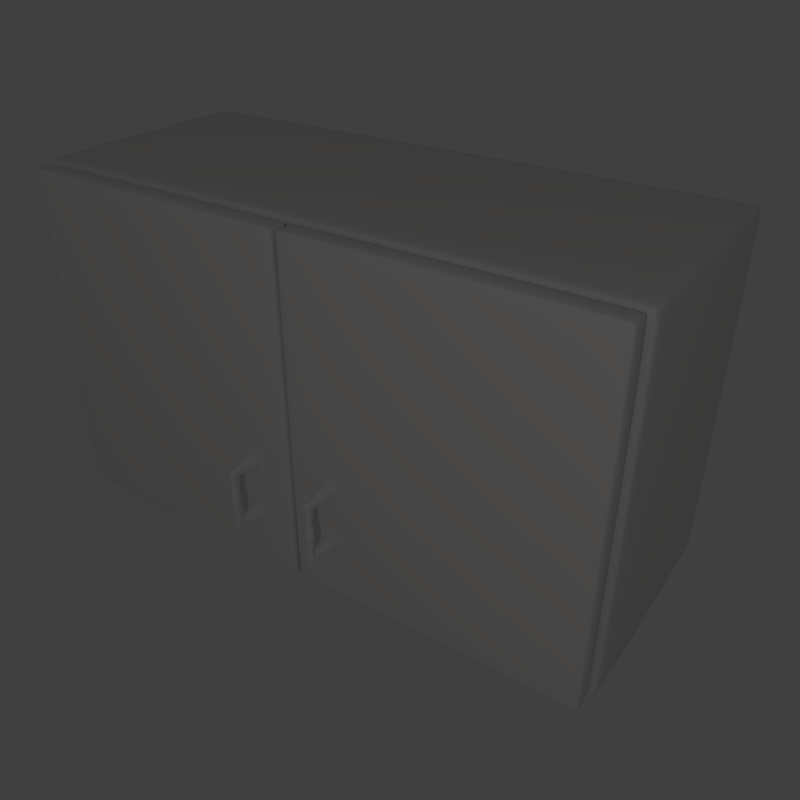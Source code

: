 # Source: Kitchen_1_Upper_Wardrobe.blend  (saved by Blender 2.68.0; exported with 4.5.12 LTS)
import bpy
from mathutils import Matrix  # noqa: F401  (used for matrix-valued properties, if any)

bpy.ops.wm.read_factory_settings(use_empty=True)
scene = bpy.context.scene
scene.name = 'Scene'

# ---- collections
col_collection_1 = bpy.data.collections.new('Collection 1'); scene.collection.children.link(col_collection_1)

# ---- materials (node trees are filled in below, after node groups)
mat_woodmat = bpy.data.materials.new('WoodMat')
mat_woodmat.alpha_threshold = 0.0
mat_woodmat.use_transparent_shadow = False
mat_woodmat.diffuse_color = (0.8, 0.7766, 0.7663, 1.0)
mat_woodmat.roughness = 0.5
mat_woodmat.specular_intensity = 1.0
mat_woodmat.line_color = (0.0, 0.0, 0.0, 1.0)
mat_handlemat = bpy.data.materials.new('HandleMat')
mat_handlemat.alpha_threshold = 0.0
mat_handlemat.use_transparent_shadow = False
mat_handlemat.roughness = 0.5
mat_handlemat.specular_intensity = 1.0
mat_handlemat.line_color = (0.0, 0.0, 0.0, 1.0)

# ---- material node trees

# ---- world
world_world = bpy.data.worlds.new('World'); scene.world = world_world
world_world.color = (0.05088, 0.05088, 0.05088)
world_world.use_sun_shadow = False
world_world.sun_shadow_jitter_overblur = 0.0
world_world.cycles.sampling_method = 'MANUAL'
world_world.cycles.sample_map_resolution = 256

# ---- cameras
cam_camera = bpy.data.cameras.new('Camera')
cam_camera.clip_end = 100.0
cam_camera.lens = 35.0
cam_camera.sensor_width = 32.0
cam_camera.sensor_height = 18.0
cam_camera.ortho_scale = 7.314
cam_camera.dof.focus_distance = 0.0
cam_camera.dof.aperture_fstop = 128.0

# ---- lights
light_lamp = bpy.data.lights.new('Lamp', 'POINT')
light_lamp.transmission_factor = 0.0
light_lamp.cutoff_distance = 30.0
light_lamp.energy = 100.0
light_lamp.shadow_buffer_clip_start = 1.001
light_lamp.shadow_soft_size = 0.1
light_lamp.shadow_maximum_resolution = 0.006
light_lamp.use_absolute_resolution = True
light_lamp.cycles.use_multiple_importance_sampling = False

# ---- meshes
me_cube = bpy.data.meshes.new('Cube')
me_cube.from_pydata([(2.45, 1.029, -2.379), (2.5, 0.9786, -2.379), (2.45, 0.9786, -2.429), (2.485, 1.014, -2.379), (2.485, 0.9786, -2.414), (2.45, 1.014, -2.414), (2.482, 1.011, -2.411), (2.45, -0.9214, -2.429), (2.5, -0.9214, -2.379), (2.45, -0.9714, -2.323), (2.36, -0.9714, -2.379), (2.485, -0.9214, -2.414), (2.485, -0.9568, -2.351), (2.405, -0.9714, -2.351), (2.405, -0.9568, -2.414), (2.459, -0.9583, -2.394), (2.5, 0.9786, 0.5214), (2.45, 1.029, 0.5214), (2.45, 0.9786, 0.5714), (2.485, 1.014, 0.5214), (2.45, 1.014, 0.5568), (2.485, 0.9786, 0.5568), (2.482, 1.011, 0.5539), (2.36, -0.9714, 0.5214), (2.45, -0.9714, 0.466), (2.5, -0.9214, 0.5214), (2.45, -0.9214, 0.5714), (2.405, -0.9714, 0.4937), (2.485, -0.9568, 0.4937), (2.485, -0.9214, 0.5568), (2.405, -0.9568, 0.5568), (2.459, -0.9583, 0.5372), (-2.5, 0.9786, -2.379), (-2.45, 1.029, -2.379), (-2.45, 0.9786, -2.429), (-2.485, 1.014, -2.379), (-2.45, 1.014, -2.414), (-2.485, 0.9786, -2.414), (-2.482, 1.011, -2.411), (-2.45, -0.9214, -2.429), (-2.36, -0.9714, -2.379), (-2.45, -0.9714, -2.323), (-2.5, -0.9214, -2.379), (-2.405, -0.9568, -2.414), (-2.405, -0.9714, -2.351), (-2.485, -0.9568, -2.351), (-2.485, -0.9214, -2.414), (-2.459, -0.9583, -2.394), (-2.5, 0.9786, 0.5214), (-2.45, 0.9786, 0.5714), (-2.45, 1.029, 0.5214), (-2.485, 0.9786, 0.5568), (-2.45, 1.014, 0.5568), (-2.485, 1.014, 0.5214), (-2.482, 1.011, 0.5539), (-2.36, -0.9714, 0.5214), (-2.45, -0.9214, 0.5714), (-2.5, -0.9214, 0.5214), (-2.45, -0.9714, 0.466), (-2.405, -0.9568, 0.5568), (-2.485, -0.9214, 0.5568), (-2.485, -0.9568, 0.4937), (-2.405, -0.9714, 0.4937), (-2.459, -0.9583, 0.5372), (2.355, -0.9214, -2.26), (2.305, -0.9214, -2.31), (2.338, -0.9714, -2.36), (2.405, -0.9714, -2.287), (2.341, -0.9214, -2.296), (2.321, -0.9568, -2.325), (2.371, -0.9714, -2.324), (2.37, -0.9568, -2.274), (2.353, -0.9583, -2.307), (2.305, -0.9214, 0.4533), (2.355, -0.9214, 0.4033), (2.405, -0.9714, 0.4296), (2.338, -0.9714, 0.5033), (2.341, -0.9214, 0.4386), (2.37, -0.9568, 0.4164), (2.371, -0.9714, 0.4664), (2.321, -0.9568, 0.4679), (2.353, -0.9583, 0.4498), (-2.355, -0.9214, 0.4033), (-2.305, -0.9214, 0.4533), (-2.338, -0.9714, 0.5033), (-2.405, -0.9714, 0.4296), (-2.341, -0.9214, 0.4386), (-2.321, -0.9568, 0.4679), (-2.371, -0.9714, 0.4664), (-2.37, -0.9568, 0.4164), (-2.353, -0.9583, 0.4498), (-2.305, -0.9214, -2.31), (-2.355, -0.9214, -2.26), (-2.405, -0.9714, -2.287), (-2.338, -0.9714, -2.36), (-2.341, -0.9214, -2.296), (-2.37, -0.9568, -2.274), (-2.371, -0.9714, -2.324), (-2.321, -0.9568, -2.325), (-2.353, -0.9583, -2.307), (2.355, 0.8786, -2.26), (2.305, 0.9286, -2.26), (2.305, 0.8786, -2.31), (2.341, 0.9139, -2.26), (2.305, 0.9139, -2.296), (2.341, 0.8786, -2.296), (2.338, 0.9111, -2.293), (2.305, 0.9286, 0.4033), (2.355, 0.8786, 0.4033), (2.305, 0.8786, 0.4533), (2.341, 0.9139, 0.4033), (2.341, 0.8786, 0.4386), (2.305, 0.9139, 0.4386), (2.338, 0.9111, 0.4358), (-2.355, 0.8786, 0.4033), (-2.305, 0.9286, 0.4033), (-2.305, 0.8786, 0.4533), (-2.341, 0.9139, 0.4033), (-2.305, 0.9139, 0.4386), (-2.341, 0.8786, 0.4386), (-2.338, 0.9111, 0.4358), (-2.305, 0.9286, -2.26), (-2.355, 0.8786, -2.26), (-2.305, 0.8786, -2.31), (-2.341, 0.9139, -2.26), (-2.341, 0.8786, -2.296), (-2.305, 0.9139, -2.296), (-2.338, 0.9111, -2.293), (2.5, 0.9786, -1.065), (2.45, 1.029, -1.065), (2.45, 1.029, -0.965), (2.5, 0.9786, -0.965), (2.485, 1.014, -1.065), (2.45, 1.029, -1.015), (2.485, 1.014, -0.965), (2.5, 0.9786, -1.015), (2.487, 1.015, -1.015), (2.45, 1.029, -0.8921), (2.45, 1.029, -0.7921), (2.5, 0.9786, -0.7921), (2.5, 0.9786, -0.8921), (2.45, 1.029, -0.8421), (2.485, 1.014, -0.7921), (2.5, 0.9786, -0.8421), (2.485, 1.014, -0.8921), (2.487, 1.015, -0.8421), (2.45, -0.9714, -0.965), (2.45, -0.9714, -1.065), (2.5, -0.9214, -1.065), (2.5, -0.9214, -0.965), (2.45, -0.9714, -1.015), (2.485, -0.9568, -1.065), (2.5, -0.9214, -1.015), (2.485, -0.9568, -0.965), (2.487, -0.9583, -1.015), (2.5, -0.9214, -0.7921), (2.45, -0.9714, -0.7921), (2.45, -0.9714, -0.8921), (2.5, -0.9214, -0.8921), (2.485, -0.9568, -0.7921), (2.45, -0.9714, -0.8421), (2.485, -0.9568, -0.8921), (2.5, -0.9214, -0.8421), (2.487, -0.9583, -0.8421), (-2.45, -0.9714, -0.7921), (-2.5, -0.9214, -0.7921), (-2.5, -0.9214, -0.8921), (-2.45, -0.9714, -0.8921), (-2.485, -0.9568, -0.7921), (-2.5, -0.9214, -0.8421), (-2.485, -0.9568, -0.8921), (-2.45, -0.9714, -0.8421), (-2.487, -0.9583, -0.8421), (-2.5, -0.9214, -0.965), (-2.5, -0.9214, -1.065), (-2.45, -0.9714, -1.065), (-2.45, -0.9714, -0.965), (-2.5, -0.9214, -1.015), (-2.485, -0.9568, -1.065), (-2.45, -0.9714, -1.015), (-2.485, -0.9568, -0.965), (-2.487, -0.9583, -1.015), (-2.45, 1.029, -1.065), (-2.5, 0.9786, -1.065), (-2.5, 0.9786, -0.965), (-2.45, 1.029, -0.965), (-2.485, 1.014, -1.065), (-2.5, 0.9786, -1.015), (-2.485, 1.014, -0.965), (-2.45, 1.029, -1.015), (-2.487, 1.015, -1.015), (-2.5, 0.9786, -0.8921), (-2.5, 0.9786, -0.7921), (-2.45, 1.029, -0.7921), (-2.45, 1.029, -0.8921), (-2.5, 0.9786, -0.8421), (-2.485, 1.014, -0.7921), (-2.45, 1.029, -0.8421), (-2.485, 1.014, -0.8921), (-2.487, 1.015, -0.8421), (2.305, -0.9214, -1.015), (2.355, -0.9214, -1.065), (2.405, -0.9714, -1.065), (2.405, -0.9714, -0.965), (2.305, -0.9714, -0.965), (2.341, -0.9215, -1.029), (2.37, -0.9568, -1.065), (2.405, -0.9714, -1.015), (2.355, -0.9714, -0.965), (2.305, -0.9568, -1.0), (2.355, -0.9609, -1.015), (2.405, -0.9714, -0.7921), (2.355, -0.9214, -0.7925), (2.305, -0.9214, -0.8425), (2.305, -0.9714, -0.8921), (2.405, -0.9714, -0.8921), (2.37, -0.9568, -0.7923), (2.341, -0.9215, -0.8278), (2.305, -0.9568, -0.8569), (2.355, -0.9714, -0.8921), (2.405, -0.9714, -0.8421), (2.355, -0.9609, -0.8422), (-2.355, -0.9214, -0.7925), (-2.405, -0.9714, -0.7921), (-2.405, -0.9714, -0.8921), (-2.305, -0.9714, -0.8921), (-2.305, -0.9214, -0.8425), (-2.37, -0.9568, -0.7923), (-2.405, -0.9714, -0.8421), (-2.355, -0.9714, -0.8921), (-2.305, -0.9568, -0.8569), (-2.341, -0.9215, -0.8278), (-2.355, -0.9609, -0.8422), (-2.405, -0.9714, -0.965), (-2.405, -0.9714, -1.065), (-2.355, -0.9214, -1.065), (-2.305, -0.9214, -1.015), (-2.305, -0.9714, -0.965), (-2.405, -0.9714, -1.015), (-2.37, -0.9568, -1.065), (-2.341, -0.9215, -1.029), (-2.305, -0.9568, -1.0), (-2.355, -0.9714, -0.965), (-2.355, -0.9609, -1.015), (2.305, 0.9286, -1.051), (2.355, 0.8786, -1.051), (2.305, 0.8786, -1.001), (2.341, 0.9139, -1.051), (2.341, 0.8785, -1.016), (2.305, 0.9139, -1.015), (2.338, 0.911, -1.018), (2.305, 0.8786, -0.8561), (2.355, 0.8786, -0.8061), (2.305, 0.9286, -0.8065), (2.341, 0.8785, -0.8415), (2.341, 0.9139, -0.8063), (2.305, 0.9139, -0.8418), (2.338, 0.911, -0.8388), (-2.305, 0.9286, -0.8065), (-2.355, 0.8786, -0.8061), (-2.305, 0.8786, -0.8561), (-2.341, 0.9139, -0.8063), (-2.341, 0.8785, -0.8415), (-2.305, 0.9139, -0.8418), (-2.338, 0.911, -0.8388), (-2.305, 0.8786, -1.001), (-2.355, 0.8786, -1.051), (-2.305, 0.9286, -1.051), (-2.341, 0.8785, -1.016), (-2.341, 0.9139, -1.051), (-2.305, 0.9139, -1.015), (-2.338, 0.911, -1.018)], [], [(18, 49, 56, 26), (131, 140, 158, 149), (129, 0, 33, 182), (1, 128, 148, 8), (101, 244, 267, 121), (17, 138, 193, 50), (24, 75, 211, 156), (91, 65, 102, 123), (147, 202, 67, 9), (212, 74, 108, 252), (164, 223, 85, 58), (82, 222, 259, 114), (55, 84, 76, 23), (64, 201, 245, 100), (10, 66, 94, 40), (137, 130, 185, 194), (253, 107, 115, 258), (236, 265, 246, 200), (139, 16, 25, 155), (157, 215, 203, 146), (235, 92, 122, 266), (260, 226, 213, 251), (42, 174, 183, 32), (176, 233, 224, 167), (165, 57, 48, 192), (173, 166, 191, 184), (41, 93, 234, 175), (214, 225, 237, 204), (73, 83, 116, 109), (0, 3, 6, 5), (1, 4, 6, 3), (2, 5, 6, 4), (7, 11, 15, 14), (8, 12, 15, 11), (9, 13, 15, 12), (10, 14, 15, 13), (16, 19, 22, 21), (17, 20, 22, 19), (18, 21, 22, 20), (23, 27, 31, 30), (24, 28, 31, 27), (25, 29, 31, 28), (26, 30, 31, 29), (32, 35, 38, 37), (33, 36, 38, 35), (34, 37, 38, 36), (39, 43, 47, 46), (40, 44, 47, 43), (41, 45, 47, 44), (42, 46, 47, 45), (48, 51, 54, 53), (49, 52, 54, 51), (50, 53, 54, 52), (55, 59, 63, 62), (56, 60, 63, 59), (57, 61, 63, 60), (58, 62, 63, 61), (64, 68, 72, 71), (65, 69, 72, 68), (66, 70, 72, 69), (67, 71, 72, 70), (73, 77, 81, 80), (74, 78, 81, 77), (75, 79, 81, 78), (76, 80, 81, 79), (82, 86, 90, 89), (83, 87, 90, 86), (84, 88, 90, 87), (85, 89, 90, 88), (91, 95, 99, 98), (92, 96, 99, 95), (93, 97, 99, 96), (94, 98, 99, 97), (100, 103, 106, 105), (101, 104, 106, 103), (102, 105, 106, 104), (107, 110, 113, 112), (108, 111, 113, 110), (109, 112, 113, 111), (114, 117, 120, 119), (115, 118, 120, 117), (116, 119, 120, 118), (121, 124, 127, 126), (122, 125, 127, 124), (123, 126, 127, 125), (128, 132, 136, 135), (129, 133, 136, 132), (130, 134, 136, 133), (131, 135, 136, 134), (137, 141, 145, 144), (138, 142, 145, 141), (139, 143, 145, 142), (140, 144, 145, 143), (146, 150, 154, 153), (147, 151, 154, 150), (148, 152, 154, 151), (149, 153, 154, 152), (155, 159, 163, 162), (156, 160, 163, 159), (157, 161, 163, 160), (158, 162, 163, 161), (164, 168, 172, 171), (165, 169, 172, 168), (166, 170, 172, 169), (167, 171, 172, 170), (173, 177, 181, 180), (174, 178, 181, 177), (175, 179, 181, 178), (176, 180, 181, 179), (182, 186, 190, 189), (183, 187, 190, 186), (184, 188, 190, 187), (185, 189, 190, 188), (191, 195, 199, 198), (192, 196, 199, 195), (193, 197, 199, 196), (194, 198, 199, 197), (200, 205, 210, 209), (201, 206, 210, 205), (202, 207, 210, 206), (203, 208, 210, 207), (204, 209, 210, 208), (211, 216, 221, 220), (212, 217, 221, 216), (213, 218, 221, 217), (214, 219, 221, 218), (215, 220, 221, 219), (222, 227, 232, 231), (223, 228, 232, 227), (224, 229, 232, 228), (225, 230, 232, 229), (226, 231, 232, 230), (233, 238, 243, 242), (234, 239, 243, 238), (235, 240, 243, 239), (236, 241, 243, 240), (237, 242, 243, 241), (244, 247, 250, 249), (245, 248, 250, 247), (246, 249, 250, 248), (251, 254, 257, 256), (252, 255, 257, 254), (253, 256, 257, 255), (258, 261, 264, 263), (259, 262, 264, 261), (260, 263, 264, 262), (265, 268, 271, 270), (266, 269, 271, 268), (267, 270, 271, 269), (1, 8, 11, 4), (4, 11, 7, 2), (138, 17, 19, 142), (142, 19, 16, 139), (155, 25, 28, 159), (159, 28, 24, 156), (18, 26, 29, 21), (21, 29, 25, 16), (33, 0, 5, 36), (36, 5, 2, 34), (39, 7, 14, 43), (43, 14, 10, 40), (49, 18, 20, 52), (52, 20, 17, 50), (55, 23, 30, 59), (59, 30, 26, 56), (42, 32, 37, 46), (46, 37, 34, 39), (174, 42, 45, 178), (178, 45, 41, 175), (192, 48, 53, 196), (196, 53, 50, 193), (211, 75, 78, 216), (216, 78, 74, 212), (76, 84, 87, 80), (80, 87, 83, 73), (234, 93, 96, 239), (239, 96, 92, 235), (94, 66, 69, 98), (98, 69, 65, 91), (23, 76, 79, 27), (27, 79, 75, 24), (66, 10, 13, 70), (70, 13, 9, 67), (58, 85, 88, 62), (62, 88, 84, 55), (40, 94, 97, 44), (44, 97, 93, 41), (252, 108, 110, 255), (255, 110, 107, 253), (109, 116, 118, 112), (112, 118, 115, 107), (266, 122, 124, 269), (269, 124, 121, 267), (123, 102, 104, 126), (126, 104, 101, 121), (91, 123, 125, 95), (95, 125, 122, 92), (116, 83, 86, 119), (119, 86, 82, 114), (108, 74, 77, 111), (111, 77, 73, 109), (48, 57, 60, 51), (51, 60, 56, 49), (102, 65, 68, 105), (105, 68, 64, 100), (128, 1, 3, 132), (132, 3, 0, 129), (140, 131, 134, 144), (144, 134, 130, 137), (147, 9, 12, 151), (151, 12, 8, 148), (157, 146, 153, 161), (161, 153, 149, 158), (164, 58, 61, 168), (168, 61, 57, 165), (176, 167, 170, 180), (180, 170, 166, 173), (182, 33, 35, 186), (186, 35, 32, 183), (194, 185, 188, 198), (198, 188, 184, 191), (201, 64, 71, 206), (206, 71, 67, 202), (214, 204, 208, 219), (219, 208, 203, 215), (222, 82, 89, 227), (227, 89, 85, 223), (237, 225, 229, 242), (242, 229, 224, 233), (244, 101, 103, 247), (247, 103, 100, 245), (236, 200, 209, 241), (241, 209, 204, 237), (258, 115, 117, 261), (261, 117, 114, 259), (225, 214, 218, 230), (230, 218, 213, 226), (131, 149, 152, 135), (135, 152, 148, 128), (139, 155, 162, 143), (143, 162, 158, 140), (246, 265, 270, 249), (249, 270, 267, 244), (253, 258, 263, 256), (256, 263, 260, 251), (137, 194, 197, 141), (141, 197, 193, 138), (129, 182, 189, 133), (133, 189, 185, 130), (226, 260, 262, 231), (231, 262, 259, 222), (235, 266, 268, 240), (240, 268, 265, 236), (215, 157, 160, 220), (220, 160, 156, 211), (202, 147, 150, 207), (207, 150, 146, 203), (233, 176, 179, 238), (238, 179, 175, 234), (223, 164, 171, 228), (228, 171, 167, 224), (173, 184, 187, 177), (177, 187, 183, 174), (165, 192, 195, 169), (169, 195, 191, 166), (200, 246, 248, 205), (205, 248, 245, 201), (212, 252, 254, 217), (217, 254, 251, 213), (2, 7, 39, 34)])
me_cube.polygons.foreach_set('use_smooth', [True] * 270)
_uv = me_cube.uv_layers.new(name='UVMap')
_uv.uv.foreach_set('vector', [0.3935, 0.7094, 0.1318, 0.7094, 0.1318, 0.6079, 0.3935, 0.6079, 0.3989, 0.7941, 0.3989, 0.7902, 0.5004, 0.7902, 0.5004, 0.7941, 0.3935, 0.7994, 0.3935, 0.8696, 0.1318, 0.8696, 0.1318, 0.7994, 0.3989, 0.8696, 0.3989, 0.7994, 0.5004, 0.7994, 0.5004, 0.8696, 0.365, 0.1188, 0.365, 0.1834, 0.1188, 0.1834, 0.1188, 0.1188, 0.3935, 0.7147, 0.3935, 0.7849, 0.1318, 0.7849, 0.1318, 0.7147, 0.5057, 0.7177, 0.5081, 0.7196, 0.5081, 0.7849, 0.5057, 0.7849, 0.1188, 0.01728, 0.365, 0.01728, 0.365, 0.1134, 0.1188, 0.1134, 0.5057, 0.7994, 0.5081, 0.7994, 0.5081, 0.8647, 0.5057, 0.8666, 0.4665, 0.4017, 0.4665, 0.4655, 0.3704, 0.4655, 0.3704, 0.4009, 0.01967, 0.7849, 0.01728, 0.7849, 0.01728, 0.7196, 0.01967, 0.7177, 0.01728, 0.4655, 0.01728, 0.4017, 0.1134, 0.4009, 0.1134, 0.4655, 0.1366, 0.6025, 0.1378, 0.6016, 0.3875, 0.6016, 0.3887, 0.6025, 0.4665, 0.1188, 0.4665, 0.1826, 0.3704, 0.1834, 0.3704, 0.1188, 0.3887, 0.9817, 0.3875, 0.9827, 0.1378, 0.9827, 0.1366, 0.9817, 0.3935, 0.7902, 0.3935, 0.7941, 0.1318, 0.7941, 0.1318, 0.7902, 0.365, 0.4009, 0.365, 0.4655, 0.1188, 0.4655, 0.1188, 0.4009, 0.1188, 0.2849, 0.1188, 0.1887, 0.365, 0.1887, 0.365, 0.2849, 0.3989, 0.7849, 0.3989, 0.7147, 0.5004, 0.7147, 0.5004, 0.7849, 0.5057, 0.7902, 0.5081, 0.7902, 0.5081, 0.7941, 0.5057, 0.7941, 0.01728, 0.1826, 0.01728, 0.1188, 0.1134, 0.1188, 0.1134, 0.1834, 0.1188, 0.3956, 0.1188, 0.2994, 0.365, 0.2994, 0.365, 0.3956, 0.02501, 0.8696, 0.02501, 0.7994, 0.1265, 0.7994, 0.1265, 0.8696, 0.01967, 0.7941, 0.01728, 0.7941, 0.01728, 0.7902, 0.01967, 0.7902, 0.02501, 0.7849, 0.02501, 0.7147, 0.1265, 0.7147, 0.1265, 0.7849, 0.02501, 0.7941, 0.02501, 0.7902, 0.1265, 0.7902, 0.1265, 0.7941, 0.01967, 0.8666, 0.01728, 0.8647, 0.01728, 0.7994, 0.01967, 0.7994, 0.365, 0.2941, 0.1188, 0.2941, 0.1188, 0.2902, 0.365, 0.2902, 0.365, 0.567, 0.1188, 0.567, 0.1188, 0.4709, 0.365, 0.4709, 0.3935, 0.8696, 0.3962, 0.8696, 0.3953, 0.8713, 0.3935, 0.8723, 0.3989, 0.8696, 0.3989, 0.8715, 0.3971, 0.8713, 0.3962, 0.8696, 0.3935, 0.8749, 0.3935, 0.8723, 0.3953, 0.8732, 0.3954, 0.8749, 0.3935, 0.9764, 0.3954, 0.9764, 0.394, 0.9784, 0.3911, 0.9791, 0.5004, 0.8696, 0.503, 0.8681, 0.5023, 0.8704, 0.5004, 0.8715, 0.5057, 0.8666, 0.5081, 0.8681, 0.5052, 0.8704, 0.503, 0.8681, 0.3887, 0.9817, 0.3911, 0.9791, 0.394, 0.9809, 0.3911, 0.9832, 0.3989, 0.7147, 0.3962, 0.7147, 0.3971, 0.713, 0.3989, 0.7128, 0.3935, 0.7147, 0.3935, 0.712, 0.3953, 0.713, 0.3962, 0.7147, 0.3935, 0.7094, 0.3954, 0.7094, 0.3953, 0.7111, 0.3935, 0.712, 0.3887, 0.6025, 0.3911, 0.6011, 0.394, 0.6034, 0.3911, 0.6052, 0.5057, 0.7177, 0.503, 0.7162, 0.5052, 0.7139, 0.5081, 0.7162, 0.5004, 0.7147, 0.5004, 0.7128, 0.5023, 0.7139, 0.503, 0.7162, 0.3935, 0.6079, 0.3911, 0.6052, 0.394, 0.6059, 0.3954, 0.6079, 0.1265, 0.8696, 0.1292, 0.8696, 0.1282, 0.8713, 0.1265, 0.8715, 0.1318, 0.8696, 0.1318, 0.8723, 0.1301, 0.8713, 0.1292, 0.8696, 0.1318, 0.8749, 0.1299, 0.8749, 0.1301, 0.8732, 0.1318, 0.8723, 0.1318, 0.9764, 0.1342, 0.9791, 0.1314, 0.9784, 0.1299, 0.9764, 0.1366, 0.9817, 0.1342, 0.9832, 0.1314, 0.9809, 0.1342, 0.9791, 0.01967, 0.8666, 0.02234, 0.8681, 0.02012, 0.8704, 0.01726, 0.8681, 0.02501, 0.8696, 0.02501, 0.8715, 0.02304, 0.8704, 0.02234, 0.8681, 0.1265, 0.7147, 0.1265, 0.7128, 0.1282, 0.713, 0.1292, 0.7147, 0.1318, 0.7094, 0.1318, 0.712, 0.1301, 0.7111, 0.1299, 0.7094, 0.1318, 0.7147, 0.1292, 0.7147, 0.1301, 0.713, 0.1318, 0.712, 0.1366, 0.6025, 0.1342, 0.6052, 0.1314, 0.6034, 0.1342, 0.6011, 0.1318, 0.6079, 0.1299, 0.6079, 0.1314, 0.6059, 0.1342, 0.6052, 0.02501, 0.7147, 0.02234, 0.7162, 0.02304, 0.7139, 0.02501, 0.7128, 0.01967, 0.7177, 0.01726, 0.7162, 0.02012, 0.7139, 0.02234, 0.7162, 0.4665, 0.1188, 0.4665, 0.1169, 0.4685, 0.1163, 0.4684, 0.1181, 0.365, 0.01728, 0.3659, 0.01539, 0.3676, 0.01531, 0.3669, 0.01728, 0.3875, 0.9827, 0.3893, 0.9847, 0.3883, 0.9856, 0.3867, 0.9846, 0.5081, 0.8647, 0.51, 0.864, 0.5109, 0.8658, 0.5099, 0.8666, 0.365, 0.567, 0.3669, 0.567, 0.3676, 0.569, 0.3659, 0.5689, 0.4665, 0.4655, 0.4684, 0.4662, 0.4685, 0.468, 0.4665, 0.4674, 0.5081, 0.7196, 0.5099, 0.7176, 0.5109, 0.7185, 0.51, 0.7203, 0.3875, 0.6016, 0.3867, 0.5997, 0.3883, 0.5987, 0.3893, 0.5996, 0.01728, 0.4655, 0.01728, 0.4674, 0.01531, 0.468, 0.01539, 0.4662, 0.1188, 0.567, 0.1179, 0.5689, 0.1162, 0.569, 0.1169, 0.567, 0.1378, 0.6016, 0.136, 0.5996, 0.137, 0.5987, 0.1387, 0.5997, 0.01728, 0.7196, 0.01539, 0.7203, 0.01448, 0.7185, 0.01547, 0.7176, 0.1188, 0.01728, 0.1169, 0.01728, 0.1162, 0.01531, 0.1179, 0.01539, 0.01728, 0.1188, 0.01539, 0.1181, 0.01531, 0.1163, 0.01728, 0.1169, 0.01728, 0.8647, 0.01547, 0.8667, 0.01448, 0.8658, 0.01539, 0.864, 0.1378, 0.9827, 0.1387, 0.9846, 0.137, 0.9856, 0.136, 0.9847, 0.3704, 0.1188, 0.3677, 0.1188, 0.3686, 0.117, 0.3704, 0.1169, 0.365, 0.1188, 0.365, 0.1161, 0.3668, 0.117, 0.3677, 0.1188, 0.365, 0.1134, 0.3669, 0.1134, 0.3668, 0.1152, 0.365, 0.1161, 0.365, 0.4655, 0.3677, 0.4655, 0.3668, 0.4673, 0.365, 0.4682, 0.3704, 0.4655, 0.3704, 0.4674, 0.3686, 0.4673, 0.3677, 0.4655, 0.365, 0.4709, 0.365, 0.4682, 0.3668, 0.4691, 0.3669, 0.4709, 0.1134, 0.4655, 0.1161, 0.4655, 0.1152, 0.4673, 0.1134, 0.4674, 0.1188, 0.4655, 0.1188, 0.4682, 0.117, 0.4673, 0.1161, 0.4655, 0.1188, 0.4709, 0.1169, 0.4709, 0.117, 0.4691, 0.1188, 0.4682, 0.1188, 0.1188, 0.1161, 0.1188, 0.117, 0.117, 0.1188, 0.1161, 0.1134, 0.1188, 0.1134, 0.1169, 0.1152, 0.117, 0.1161, 0.1188, 0.1188, 0.1134, 0.1188, 0.1161, 0.117, 0.1152, 0.1169, 0.1134, 0.3989, 0.7994, 0.3962, 0.7994, 0.3962, 0.7968, 0.3989, 0.7968, 0.3935, 0.7994, 0.3935, 0.7968, 0.3962, 0.7968, 0.3962, 0.7994, 0.3935, 0.7941, 0.3962, 0.7941, 0.3962, 0.7968, 0.3935, 0.7968, 0.3989, 0.7941, 0.3989, 0.7968, 0.3962, 0.7968, 0.3962, 0.7941, 0.3935, 0.7902, 0.3935, 0.7875, 0.3962, 0.7875, 0.3962, 0.7902, 0.3935, 0.7849, 0.3962, 0.7849, 0.3962, 0.7875, 0.3935, 0.7875, 0.3989, 0.7849, 0.3989, 0.7875, 0.3962, 0.7875, 0.3962, 0.7849, 0.3989, 0.7902, 0.3962, 0.7902, 0.3962, 0.7875, 0.3989, 0.7875, 0.5057, 0.7941, 0.5057, 0.7968, 0.503, 0.7968, 0.503, 0.7941, 0.5057, 0.7994, 0.503, 0.7994, 0.503, 0.7968, 0.5057, 0.7968, 0.5004, 0.7994, 0.5004, 0.7968, 0.503, 0.7968, 0.503, 0.7994, 0.5004, 0.7941, 0.503, 0.7941, 0.503, 0.7968, 0.5004, 0.7968, 0.5004, 0.7849, 0.503, 0.7849, 0.503, 0.7875, 0.5004, 0.7875, 0.5057, 0.7849, 0.5057, 0.7875, 0.503, 0.7875, 0.503, 0.7849, 0.5057, 0.7902, 0.503, 0.7902, 0.503, 0.7875, 0.5057, 0.7875, 0.5004, 0.7902, 0.5004, 0.7875, 0.503, 0.7875, 0.503, 0.7902, 0.01967, 0.7849, 0.02234, 0.7849, 0.02234, 0.7875, 0.01967, 0.7875, 0.02501, 0.7849, 0.02501, 0.7875, 0.02234, 0.7875, 0.02234, 0.7849, 0.02501, 0.7902, 0.02234, 0.7902, 0.02234, 0.7875, 0.02501, 0.7875, 0.01967, 0.7902, 0.01967, 0.7875, 0.02234, 0.7875, 0.02234, 0.7902, 0.02501, 0.7941, 0.02501, 0.7968, 0.02234, 0.7968, 0.02234, 0.7941, 0.02501, 0.7994, 0.02234, 0.7994, 0.02234, 0.7968, 0.02501, 0.7968, 0.01967, 0.7994, 0.01967, 0.7968, 0.02234, 0.7968, 0.02234, 0.7994, 0.01967, 0.7941, 0.02234, 0.7941, 0.02234, 0.7968, 0.01967, 0.7968, 0.1318, 0.7994, 0.1292, 0.7994, 0.1292, 0.7968, 0.1318, 0.7968, 0.1265, 0.7994, 0.1265, 0.7968, 0.1292, 0.7968, 0.1292, 0.7994, 0.1265, 0.7941, 0.1292, 0.7941, 0.1292, 0.7968, 0.1265, 0.7968, 0.1318, 0.7941, 0.1318, 0.7968, 0.1292, 0.7968, 0.1292, 0.7941, 0.1265, 0.7902, 0.1265, 0.7875, 0.1292, 0.7875, 0.1292, 0.7902, 0.1265, 0.7849, 0.1292, 0.7849, 0.1292, 0.7875, 0.1265, 0.7875, 0.1318, 0.7849, 0.1318, 0.7875, 0.1292, 0.7875, 0.1292, 0.7849, 0.1318, 0.7902, 0.1292, 0.7902, 0.1292, 0.7875, 0.1318, 0.7875, 0.365, 0.2849, 0.3669, 0.2849, 0.3677, 0.287, 0.365, 0.2875, 0.4665, 0.1826, 0.4684, 0.1826, 0.4686, 0.1853, 0.4665, 0.1845, 0.5081, 0.7994, 0.5081, 0.7968, 0.5107, 0.7968, 0.51, 0.7994, 0.5081, 0.7941, 0.5107, 0.7941, 0.5107, 0.7968, 0.5081, 0.7968, 0.365, 0.2902, 0.365, 0.2875, 0.3677, 0.2875, 0.3677, 0.2902, 0.5081, 0.7849, 0.51, 0.7849, 0.5107, 0.7875, 0.5081, 0.7875, 0.4665, 0.4017, 0.4665, 0.3998, 0.4686, 0.399, 0.4684, 0.4017, 0.365, 0.2994, 0.365, 0.2968, 0.3677, 0.2973, 0.3669, 0.2994, 0.365, 0.2941, 0.3677, 0.2941, 0.3677, 0.2968, 0.365, 0.2968, 0.5081, 0.7902, 0.5081, 0.7875, 0.5107, 0.7875, 0.5107, 0.7902, 0.01728, 0.4017, 0.01539, 0.4017, 0.01517, 0.399, 0.01728, 0.3998, 0.01728, 0.7849, 0.01728, 0.7875, 0.01461, 0.7875, 0.01539, 0.7849, 0.01728, 0.7902, 0.01461, 0.7902, 0.01461, 0.7875, 0.01728, 0.7875, 0.1188, 0.2941, 0.1188, 0.2968, 0.1161, 0.2968, 0.1161, 0.2941, 0.1188, 0.2994, 0.1169, 0.2994, 0.1161, 0.2973, 0.1188, 0.2968, 0.01728, 0.7941, 0.01728, 0.7968, 0.01461, 0.7968, 0.01461, 0.7941, 0.01728, 0.7994, 0.01539, 0.7994, 0.01461, 0.7968, 0.01728, 0.7968, 0.01728, 0.1826, 0.01728, 0.1845, 0.01517, 0.1853, 0.01539, 0.1826, 0.1188, 0.2849, 0.1188, 0.2875, 0.1161, 0.287, 0.1169, 0.2849, 0.1188, 0.2902, 0.1161, 0.2902, 0.1161, 0.2875, 0.1188, 0.2875, 0.365, 0.1834, 0.3677, 0.1834, 0.3668, 0.1851, 0.365, 0.186, 0.3704, 0.1834, 0.3704, 0.1852, 0.3686, 0.1851, 0.3677, 0.1834, 0.365, 0.1887, 0.365, 0.186, 0.3668, 0.187, 0.3669, 0.1887, 0.365, 0.3956, 0.3669, 0.3956, 0.3668, 0.3973, 0.365, 0.3982, 0.3704, 0.4009, 0.3677, 0.4009, 0.3686, 0.3992, 0.3704, 0.399, 0.365, 0.4009, 0.365, 0.3982, 0.3668, 0.3992, 0.3677, 0.4009, 0.1188, 0.4009, 0.1161, 0.4009, 0.117, 0.3992, 0.1188, 0.3982, 0.1134, 0.4009, 0.1134, 0.399, 0.1152, 0.3992, 0.1161, 0.4009, 0.1188, 0.3956, 0.1188, 0.3982, 0.117, 0.3973, 0.1169, 0.3956, 0.1188, 0.1887, 0.1169, 0.1887, 0.117, 0.187, 0.1188, 0.186, 0.1134, 0.1834, 0.1161, 0.1834, 0.1152, 0.1851, 0.1134, 0.1852, 0.1188, 0.1834, 0.1188, 0.186, 0.117, 0.1851, 0.1161, 0.1834, 0.3989, 0.8696, 0.5004, 0.8696, 0.5004, 0.8715, 0.3989, 0.8715, 0.3954, 0.8749, 0.3954, 0.9764, 0.3935, 0.9764, 0.3935, 0.8749, 0.3935, 0.7849, 0.3935, 0.7147, 0.3962, 0.7147, 0.3962, 0.7849, 0.3962, 0.7849, 0.3962, 0.7147, 0.3989, 0.7147, 0.3989, 0.7849, 0.5004, 0.7849, 0.5004, 0.7147, 0.503, 0.7162, 0.503, 0.7849, 0.503, 0.7849, 0.503, 0.7162, 0.5057, 0.7177, 0.5057, 0.7849, 0.3935, 0.7094, 0.3935, 0.6079, 0.3954, 0.6079, 0.3954, 0.7094, 0.3989, 0.7128, 0.5004, 0.7128, 0.5004, 0.7147, 0.3989, 0.7147, 0.1318, 0.8696, 0.3935, 0.8696, 0.3935, 0.8723, 0.1318, 0.8723, 0.1318, 0.8723, 0.3935, 0.8723, 0.3935, 0.8749, 0.1318, 0.8749, 0.1318, 0.9764, 0.3935, 0.9764, 0.3911, 0.9791, 0.1342, 0.9791, 0.1342, 0.9791, 0.3911, 0.9791, 0.3887, 0.9817, 0.1366, 0.9817, 0.1318, 0.7094, 0.3935, 0.7094, 0.3935, 0.712, 0.1318, 0.712, 0.1318, 0.712, 0.3935, 0.712, 0.3935, 0.7147, 0.1318, 0.7147, 0.1366, 0.6025, 0.3887, 0.6025, 0.3911, 0.6052, 0.1342, 0.6052, 0.1342, 0.6052, 0.3911, 0.6052, 0.3935, 0.6079, 0.1318, 0.6079, 0.02501, 0.8696, 0.1265, 0.8696, 0.1265, 0.8715, 0.02501, 0.8715, 0.1299, 0.9764, 0.1299, 0.8749, 0.1318, 0.8749, 0.1318, 0.9764, 0.02501, 0.7994, 0.02501, 0.8696, 0.02234, 0.8681, 0.02234, 0.7994, 0.02234, 0.7994, 0.02234, 0.8681, 0.01967, 0.8666, 0.01967, 0.7994, 0.1265, 0.7849, 0.1265, 0.7147, 0.1292, 0.7147, 0.1292, 0.7849, 0.1292, 0.7849, 0.1292, 0.7147, 0.1318, 0.7147, 0.1318, 0.7849, 0.5081, 0.7849, 0.5081, 0.7196, 0.51, 0.7203, 0.51, 0.7849, 0.4684, 0.4017, 0.4684, 0.4662, 0.4665, 0.4655, 0.4665, 0.4017, 0.3875, 0.6016, 0.1378, 0.6016, 0.1387, 0.5997, 0.3867, 0.5997, 0.3659, 0.5689, 0.1179, 0.5689, 0.1188, 0.567, 0.365, 0.567, 0.01728, 0.7994, 0.01728, 0.8647, 0.01539, 0.864, 0.01539, 0.7994, 0.01539, 0.1826, 0.01539, 0.1181, 0.01728, 0.1188, 0.01728, 0.1826, 0.1378, 0.9827, 0.3875, 0.9827, 0.3867, 0.9846, 0.1387, 0.9846, 0.1179, 0.01539, 0.3659, 0.01539, 0.365, 0.01728, 0.1188, 0.01728, 0.3887, 0.6025, 0.3875, 0.6016, 0.3893, 0.5996, 0.3911, 0.6011, 0.5081, 0.7162, 0.5099, 0.7176, 0.5081, 0.7196, 0.5057, 0.7177, 0.3875, 0.9827, 0.3887, 0.9817, 0.3911, 0.9832, 0.3893, 0.9847, 0.5099, 0.8666, 0.5081, 0.8681, 0.5057, 0.8666, 0.5081, 0.8647, 0.01967, 0.7177, 0.01728, 0.7196, 0.01547, 0.7176, 0.01726, 0.7162, 0.1342, 0.6011, 0.136, 0.5996, 0.1378, 0.6016, 0.1366, 0.6025, 0.1366, 0.9817, 0.1378, 0.9827, 0.136, 0.9847, 0.1342, 0.9832, 0.01726, 0.8681, 0.01547, 0.8667, 0.01728, 0.8647, 0.01967, 0.8666, 0.3704, 0.4009, 0.3704, 0.4655, 0.3677, 0.4655, 0.3677, 0.4009, 0.3677, 0.4009, 0.3677, 0.4655, 0.365, 0.4655, 0.365, 0.4009, 0.365, 0.4709, 0.1188, 0.4709, 0.1188, 0.4682, 0.365, 0.4682, 0.365, 0.4682, 0.1188, 0.4682, 0.1188, 0.4655, 0.365, 0.4655, 0.1134, 0.1834, 0.1134, 0.1188, 0.1161, 0.1188, 0.1161, 0.1834, 0.1161, 0.1834, 0.1161, 0.1188, 0.1188, 0.1188, 0.1188, 0.1834, 0.1188, 0.1134, 0.365, 0.1134, 0.365, 0.1161, 0.1188, 0.1161, 0.1188, 0.1161, 0.365, 0.1161, 0.365, 0.1188, 0.1188, 0.1188, 0.1188, 0.01728, 0.1188, 0.1134, 0.1169, 0.1134, 0.1169, 0.01728, 0.01728, 0.1169, 0.1134, 0.1169, 0.1134, 0.1188, 0.01728, 0.1188, 0.1188, 0.4709, 0.1188, 0.567, 0.1169, 0.567, 0.1169, 0.4709, 0.1134, 0.4674, 0.01728, 0.4674, 0.01728, 0.4655, 0.1134, 0.4655, 0.3704, 0.4655, 0.4665, 0.4655, 0.4665, 0.4674, 0.3704, 0.4674, 0.3669, 0.4709, 0.3669, 0.567, 0.365, 0.567, 0.365, 0.4709, 0.1265, 0.7147, 0.02501, 0.7147, 0.02501, 0.7128, 0.1265, 0.7128, 0.1299, 0.7094, 0.1299, 0.6079, 0.1318, 0.6079, 0.1318, 0.7094, 0.365, 0.1134, 0.365, 0.01728, 0.3669, 0.01728, 0.3669, 0.1134, 0.3704, 0.1169, 0.4665, 0.1169, 0.4665, 0.1188, 0.3704, 0.1188, 0.3989, 0.7994, 0.3989, 0.8696, 0.3962, 0.8696, 0.3962, 0.7994, 0.3962, 0.7994, 0.3962, 0.8696, 0.3935, 0.8696, 0.3935, 0.7994, 0.3989, 0.7902, 0.3989, 0.7941, 0.3962, 0.7941, 0.3962, 0.7902, 0.3962, 0.7902, 0.3962, 0.7941, 0.3935, 0.7941, 0.3935, 0.7902, 0.5057, 0.7994, 0.5057, 0.8666, 0.503, 0.8681, 0.503, 0.7994, 0.503, 0.7994, 0.503, 0.8681, 0.5004, 0.8696, 0.5004, 0.7994, 0.5057, 0.7902, 0.5057, 0.7941, 0.503, 0.7941, 0.503, 0.7902, 0.503, 0.7902, 0.503, 0.7941, 0.5004, 0.7941, 0.5004, 0.7902, 0.01967, 0.7849, 0.01967, 0.7177, 0.02234, 0.7162, 0.02234, 0.7849, 0.02234, 0.7849, 0.02234, 0.7162, 0.02501, 0.7147, 0.02501, 0.7849, 0.01967, 0.7941, 0.01967, 0.7902, 0.02234, 0.7902, 0.02234, 0.7941, 0.02234, 0.7941, 0.02234, 0.7902, 0.02501, 0.7902, 0.02501, 0.7941, 0.1318, 0.7994, 0.1318, 0.8696, 0.1292, 0.8696, 0.1292, 0.7994, 0.1292, 0.7994, 0.1292, 0.8696, 0.1265, 0.8696, 0.1265, 0.7994, 0.1318, 0.7902, 0.1318, 0.7941, 0.1292, 0.7941, 0.1292, 0.7902, 0.1292, 0.7902, 0.1292, 0.7941, 0.1265, 0.7941, 0.1265, 0.7902, 0.4665, 0.1826, 0.4665, 0.1188, 0.4684, 0.1181, 0.4684, 0.1826, 0.51, 0.7994, 0.51, 0.864, 0.5081, 0.8647, 0.5081, 0.7994, 0.365, 0.2941, 0.365, 0.2902, 0.3677, 0.2902, 0.3677, 0.2941, 0.5107, 0.7902, 0.5107, 0.7941, 0.5081, 0.7941, 0.5081, 0.7902, 0.01728, 0.4017, 0.01728, 0.4655, 0.01539, 0.4662, 0.01539, 0.4017, 0.01539, 0.7849, 0.01539, 0.7203, 0.01728, 0.7196, 0.01728, 0.7849, 0.1188, 0.2902, 0.1188, 0.2941, 0.1161, 0.2941, 0.1161, 0.2902, 0.01461, 0.7941, 0.01461, 0.7902, 0.01728, 0.7902, 0.01728, 0.7941, 0.365, 0.1834, 0.365, 0.1188, 0.3677, 0.1188, 0.3677, 0.1834, 0.3677, 0.1834, 0.3677, 0.1188, 0.3704, 0.1188, 0.3704, 0.1834, 0.1188, 0.2849, 0.365, 0.2849, 0.365, 0.2875, 0.1188, 0.2875, 0.1188, 0.2875, 0.365, 0.2875, 0.365, 0.2902, 0.1188, 0.2902, 0.1188, 0.4009, 0.1188, 0.4655, 0.1161, 0.4655, 0.1161, 0.4009, 0.1161, 0.4009, 0.1161, 0.4655, 0.1134, 0.4655, 0.1134, 0.4009, 0.1188, 0.2941, 0.365, 0.2941, 0.365, 0.2968, 0.1188, 0.2968, 0.1188, 0.2968, 0.365, 0.2968, 0.365, 0.2994, 0.1188, 0.2994, 0.3989, 0.7941, 0.5004, 0.7941, 0.5004, 0.7968, 0.3989, 0.7968, 0.3989, 0.7968, 0.5004, 0.7968, 0.5004, 0.7994, 0.3989, 0.7994, 0.3989, 0.7849, 0.5004, 0.7849, 0.5004, 0.7875, 0.3989, 0.7875, 0.3989, 0.7875, 0.5004, 0.7875, 0.5004, 0.7902, 0.3989, 0.7902, 0.365, 0.1887, 0.1188, 0.1887, 0.1188, 0.186, 0.365, 0.186, 0.365, 0.186, 0.1188, 0.186, 0.1188, 0.1834, 0.365, 0.1834, 0.365, 0.4009, 0.1188, 0.4009, 0.1188, 0.3982, 0.365, 0.3982, 0.365, 0.3982, 0.1188, 0.3982, 0.1188, 0.3956, 0.365, 0.3956, 0.3935, 0.7902, 0.1318, 0.7902, 0.1318, 0.7875, 0.3935, 0.7875, 0.3935, 0.7875, 0.1318, 0.7875, 0.1318, 0.7849, 0.3935, 0.7849, 0.3935, 0.7994, 0.1318, 0.7994, 0.1318, 0.7968, 0.3935, 0.7968, 0.3935, 0.7968, 0.1318, 0.7968, 0.1318, 0.7941, 0.3935, 0.7941, 0.1188, 0.2994, 0.1188, 0.3956, 0.1169, 0.3956, 0.1169, 0.2994, 0.01728, 0.3998, 0.1134, 0.399, 0.1134, 0.4009, 0.01728, 0.4017, 0.01728, 0.1826, 0.1134, 0.1834, 0.1134, 0.1852, 0.01728, 0.1845, 0.1169, 0.2849, 0.1169, 0.1887, 0.1188, 0.1887, 0.1188, 0.2849, 0.5081, 0.7902, 0.5057, 0.7902, 0.5057, 0.7875, 0.5081, 0.7875, 0.5081, 0.7875, 0.5057, 0.7875, 0.5057, 0.7849, 0.5081, 0.7849, 0.5081, 0.7994, 0.5057, 0.7994, 0.5057, 0.7968, 0.5081, 0.7968, 0.5081, 0.7968, 0.5057, 0.7968, 0.5057, 0.7941, 0.5081, 0.7941, 0.01728, 0.7941, 0.01967, 0.7941, 0.01967, 0.7968, 0.01728, 0.7968, 0.01728, 0.7968, 0.01967, 0.7968, 0.01967, 0.7994, 0.01728, 0.7994, 0.01728, 0.7849, 0.01967, 0.7849, 0.01967, 0.7875, 0.01728, 0.7875, 0.01728, 0.7875, 0.01967, 0.7875, 0.01967, 0.7902, 0.01728, 0.7902, 0.02501, 0.7941, 0.1265, 0.7941, 0.1265, 0.7968, 0.02501, 0.7968, 0.02501, 0.7968, 0.1265, 0.7968, 0.1265, 0.7994, 0.02501, 0.7994, 0.02501, 0.7849, 0.1265, 0.7849, 0.1265, 0.7875, 0.02501, 0.7875, 0.02501, 0.7875, 0.1265, 0.7875, 0.1265, 0.7902, 0.02501, 0.7902, 0.365, 0.2849, 0.365, 0.1887, 0.3669, 0.1887, 0.3669, 0.2849, 0.4665, 0.1845, 0.3704, 0.1852, 0.3704, 0.1834, 0.4665, 0.1826, 0.4665, 0.4017, 0.3704, 0.4009, 0.3704, 0.399, 0.4665, 0.3998, 0.3669, 0.2994, 0.3669, 0.3956, 0.365, 0.3956, 0.365, 0.2994, 0.3935, 0.8749, 0.3935, 0.9764, 0.1318, 0.9764, 0.1318, 0.8749])
me_cube.materials.append(mat_woodmat)
me_cube.use_remesh_preserve_volume = False
me_cube.use_remesh_preserve_attributes = False
me_cube.use_mirror_vertex_groups = False
me_cube.update()
me_cube_008 = bpy.data.meshes.new('Cube.008')
me_cube_008.from_pydata([(0.02986, -0.05, -1.472), (-0.02014, -0.05, -1.422), (0.02986, 1.437e-07, -1.422), (-0.005499, -0.05, -1.458), (-0.005499, -0.01464, -1.422), (0.02986, -0.01464, -1.458), (-0.002639, -0.0175, -1.455), (0.02985, -8.679e-08, 1.422), (-0.02015, -0.05, 1.422), (0.02985, -0.05, 1.472), (-0.005501, -0.01464, 1.422), (-0.005501, -0.05, 1.458), (0.02985, -0.01464, 1.458), (-0.002642, -0.0175, 1.455), (0.02986, -0.2, -1.422), (-0.02014, -0.15, -1.422), (0.02986, -0.15, -1.472), (-0.005499, -0.1854, -1.422), (-0.005499, -0.15, -1.458), (0.02986, -0.1854, -1.458), (-0.002639, -0.1825, -1.455), (0.02985, -0.15, 1.472), (-0.02015, -0.15, 1.422), (0.02985, -0.2, 1.422), (-0.005501, -0.15, 1.458), (-0.005501, -0.1854, 1.422), (0.02985, -0.1854, 1.458), (-0.002642, -0.1825, 1.455), (2.423, -0.15, -1.422), (2.373, -0.2, -1.422), (2.373, -0.15, -1.472), (2.409, -0.1854, -1.422), (2.373, -0.1854, -1.458), (2.409, -0.15, -1.458), (2.406, -0.1825, -1.455), (2.423, -0.15, 1.422), (2.373, -0.15, 1.472), (2.373, -0.2, 1.422), (2.409, -0.15, 1.458), (2.373, -0.1854, 1.458), (2.409, -0.1854, 1.422), (2.406, -0.1825, 1.455), (2.373, -0.05, -1.472), (2.373, 1.44e-07, -1.422), (2.423, -0.05, -1.422), (2.373, -0.01464, -1.458), (2.409, -0.01464, -1.422), (2.409, -0.05, -1.458), (2.406, -0.0175, -1.455), (2.373, -2.013e-07, 1.422), (2.373, -0.05, 1.472), (2.423, -0.05, 1.422), (2.373, -0.01464, 1.458), (2.409, -0.05, 1.458), (2.409, -0.01464, 1.422), (2.406, -0.0175, 1.455)], [], [(14, 29, 37, 23), (50, 9, 21, 36), (0, 42, 30, 16), (8, 1, 15, 22), (44, 51, 35, 28), (0, 3, 6, 5), (1, 4, 6, 3), (2, 5, 6, 4), (7, 10, 13, 12), (8, 11, 13, 10), (9, 12, 13, 11), (14, 17, 20, 19), (15, 18, 20, 17), (16, 19, 20, 18), (21, 24, 27, 26), (22, 25, 27, 24), (23, 26, 27, 25), (28, 31, 34, 33), (29, 32, 34, 31), (30, 33, 34, 32), (35, 38, 41, 40), (36, 39, 41, 38), (37, 40, 41, 39), (42, 45, 48, 47), (43, 46, 48, 45), (44, 47, 48, 46), (49, 52, 55, 54), (50, 53, 55, 52), (51, 54, 55, 53), (7, 2, 4, 10), (10, 4, 1, 8), (49, 7, 12, 52), (52, 12, 9, 50), (42, 0, 5, 45), (45, 5, 2, 43), (22, 15, 17, 25), (25, 17, 14, 23), (36, 21, 26, 39), (39, 26, 23, 37), (29, 14, 19, 32), (32, 19, 16, 30), (8, 22, 24, 11), (11, 24, 21, 9), (0, 16, 18, 3), (3, 18, 15, 1), (44, 28, 33, 47), (47, 33, 30, 42), (28, 35, 40, 31), (31, 40, 37, 29), (51, 44, 46, 54), (54, 46, 43, 49), (50, 36, 38, 53), (53, 38, 35, 51), (2, 7, 49, 43)])
me_cube_008.polygons.foreach_set('use_smooth', [True] * 54)
_uv = me_cube_008.uv_layers.new(name='UVMap')
_uv.uv.foreach_set('vector', [0.7481, 0.369, 0.9558, 0.369, 0.9558, 0.621, 0.7481, 0.621, 0.5139, 0.6299, 0.7216, 0.6299, 0.7216, 0.6388, 0.5139, 0.6388, 0.7216, 0.3601, 0.5139, 0.3601, 0.5139, 0.3513, 0.7216, 0.3513, 0.7304, 0.621, 0.7304, 0.369, 0.7393, 0.369, 0.7393, 0.621, 0.5051, 0.369, 0.5051, 0.621, 0.4962, 0.621, 0.4962, 0.369, 0.7216, 0.3601, 0.7247, 0.3601, 0.7244, 0.363, 0.7216, 0.3646, 0.7304, 0.369, 0.726, 0.369, 0.7275, 0.3661, 0.7304, 0.3659, 0.7216, 0.369, 0.7216, 0.3646, 0.7244, 0.3661, 0.726, 0.369, 0.7216, 0.621, 0.726, 0.621, 0.7244, 0.6239, 0.7216, 0.6255, 0.7304, 0.621, 0.7304, 0.6242, 0.7275, 0.6239, 0.726, 0.621, 0.7216, 0.6299, 0.7216, 0.6255, 0.7244, 0.627, 0.7247, 0.6299, 0.7481, 0.369, 0.7437, 0.369, 0.7453, 0.3661, 0.7481, 0.3659, 0.7393, 0.369, 0.7393, 0.3659, 0.7422, 0.3661, 0.7437, 0.369, 0.7216, 0.3513, 0.7216, 0.3481, 0.7244, 0.3484, 0.7247, 0.3513, 0.7216, 0.6388, 0.7247, 0.6388, 0.7244, 0.6416, 0.7216, 0.6419, 0.7393, 0.621, 0.7437, 0.621, 0.7422, 0.6239, 0.7393, 0.6242, 0.7481, 0.621, 0.7481, 0.6242, 0.7453, 0.6239, 0.7437, 0.621, 0.4962, 0.369, 0.4931, 0.369, 0.4933, 0.3661, 0.4962, 0.3659, 0.9558, 0.369, 0.9558, 0.3659, 0.9587, 0.3661, 0.9589, 0.369, 0.5139, 0.3513, 0.5108, 0.3513, 0.5111, 0.3484, 0.5139, 0.3481, 0.4962, 0.621, 0.4962, 0.6242, 0.4933, 0.6239, 0.4931, 0.621, 0.5139, 0.6388, 0.5139, 0.6419, 0.5111, 0.6416, 0.5108, 0.6388, 0.9558, 0.621, 0.9589, 0.621, 0.9587, 0.6239, 0.9558, 0.6242, 0.5139, 0.3601, 0.5139, 0.3646, 0.5111, 0.363, 0.5108, 0.3601, 0.5139, 0.369, 0.5095, 0.369, 0.5111, 0.3661, 0.5139, 0.3646, 0.5051, 0.369, 0.5051, 0.3659, 0.508, 0.3661, 0.5095, 0.369, 0.5139, 0.621, 0.5139, 0.6255, 0.5111, 0.6239, 0.5095, 0.621, 0.5139, 0.6299, 0.5108, 0.6299, 0.5111, 0.627, 0.5139, 0.6255, 0.5051, 0.621, 0.5095, 0.621, 0.508, 0.6239, 0.5051, 0.6242, 0.7216, 0.621, 0.7216, 0.369, 0.726, 0.369, 0.726, 0.621, 0.726, 0.621, 0.726, 0.369, 0.7304, 0.369, 0.7304, 0.621, 0.5139, 0.621, 0.7216, 0.621, 0.7216, 0.6255, 0.5139, 0.6255, 0.5139, 0.6255, 0.7216, 0.6255, 0.7216, 0.6299, 0.5139, 0.6299, 0.5139, 0.3601, 0.7216, 0.3601, 0.7216, 0.3646, 0.5139, 0.3646, 0.5139, 0.3646, 0.7216, 0.3646, 0.7216, 0.369, 0.5139, 0.369, 0.7393, 0.621, 0.7393, 0.369, 0.7437, 0.369, 0.7437, 0.621, 0.7437, 0.621, 0.7437, 0.369, 0.7481, 0.369, 0.7481, 0.621, 0.5139, 0.6388, 0.7216, 0.6388, 0.7216, 0.6419, 0.5139, 0.6419, 0.9558, 0.6242, 0.7481, 0.6242, 0.7481, 0.621, 0.9558, 0.621, 0.9558, 0.369, 0.7481, 0.369, 0.7481, 0.3659, 0.9558, 0.3659, 0.5139, 0.3481, 0.7216, 0.3481, 0.7216, 0.3513, 0.5139, 0.3513, 0.7304, 0.621, 0.7393, 0.621, 0.7393, 0.6242, 0.7304, 0.6242, 0.7247, 0.6299, 0.7247, 0.6388, 0.7216, 0.6388, 0.7216, 0.6299, 0.7216, 0.3601, 0.7216, 0.3513, 0.7247, 0.3513, 0.7247, 0.3601, 0.7304, 0.3659, 0.7393, 0.3659, 0.7393, 0.369, 0.7304, 0.369, 0.5051, 0.369, 0.4962, 0.369, 0.4962, 0.3659, 0.5051, 0.3659, 0.5108, 0.3601, 0.5108, 0.3513, 0.5139, 0.3513, 0.5139, 0.3601, 0.4962, 0.369, 0.4962, 0.621, 0.4931, 0.621, 0.4931, 0.369, 0.9589, 0.369, 0.9589, 0.621, 0.9558, 0.621, 0.9558, 0.369, 0.5051, 0.621, 0.5051, 0.369, 0.5095, 0.369, 0.5095, 0.621, 0.5095, 0.621, 0.5095, 0.369, 0.5139, 0.369, 0.5139, 0.621, 0.5139, 0.6299, 0.5139, 0.6388, 0.5108, 0.6388, 0.5108, 0.6299, 0.5051, 0.6242, 0.4962, 0.6242, 0.4962, 0.621, 0.5051, 0.621, 0.7216, 0.369, 0.7216, 0.621, 0.5139, 0.621, 0.5139, 0.369])
me_cube_008.materials.append(mat_woodmat)
me_cube_008.use_remesh_preserve_volume = False
me_cube_008.use_remesh_preserve_attributes = False
me_cube_008.use_mirror_vertex_groups = False
me_cube_008.update()
me_cube_013 = bpy.data.meshes.new('Cube.013')
me_cube_013.from_pydata([(0.028, -0.06379, -0.2799), (-0.028, -0.06379, -0.2799), (-0.028, -0.007788, -0.2799), (0.028, -0.007788, -0.2799), (0.028, -0.06379, 0.2801), (-0.028, -0.06379, 0.2801), (-0.028, -0.007788, 0.2801), (0.028, -0.007788, 0.2801), (-0.028, -0.06379, 0.2054), (-0.028, -0.06379, -0.2053), (0.028, -0.06379, -0.2053), (0.028, -0.06379, 0.2054), (-0.028, -0.007788, 0.2054), (-0.028, -0.007788, -0.2053), (0.028, -0.007788, 0.2054), (0.028, -0.007788, -0.2053), (0.07171, 0.2162, 0.3202), (-0.07171, 0.2162, 0.3202), (0.07171, 0.2162, -0.321), (-0.07171, 0.2162, -0.321), (0.07171, 0.2162, -0.168), (0.07171, 0.2162, 0.1672), (-0.07171, 0.2162, -0.168), (-0.07171, 0.2162, 0.1672), (0.028, 0.01046, -0.2053), (0.028, 0.01046, -0.2799), (-0.028, 0.01046, -0.2799), (-0.028, 0.01046, -0.2053), (0.028, 0.01046, 0.2054), (-0.028, 0.01046, 0.2054), (0.028, 0.01046, 0.2801), (-0.028, 0.01046, 0.2801), (0.028, -0.06379, 0.2427), (-0.028, -0.06379, 0.2427), (-0.028, -0.007788, 0.2427), (0.028, -0.007788, 0.2427), (0.07171, 0.2162, 0.2437), (-0.07171, 0.2162, 0.2437), (-0.028, 0.01046, 0.2427), (0.028, 0.01046, 0.2427), (0.028, -0.06379, -0.2426), (0.028, -0.007788, -0.2426), (-0.028, -0.007788, -0.2426), (-0.028, -0.06379, -0.2426), (0.028, 0.01046, -0.2426), (-0.028, 0.01046, -0.2426), (0.07171, 0.2162, -0.2445), (-0.07171, 0.2162, -0.2445), (-0.028, -0.06379, -0.06839), (-0.028, -0.06379, 0.0685), (0.028, -0.06379, 0.0685), (0.028, -0.06379, -0.06839), (-0.028, -0.007788, -0.06839), (-0.028, -0.007788, 0.0685), (0.028, -0.007788, -0.06839), (0.028, -0.007788, 0.0685), (0.04008, 0.004288, 0.04565), (0.04008, 0.004288, -0.04554), (-0.04008, 0.004288, 0.04565), (-0.04008, 0.004288, -0.04554), (-0.028, -0.007788, 0.1598), (-0.028, -0.007788, 0.1141), (-0.028, -0.06379, 0.1598), (-0.028, -0.06379, 0.1141), (0.04008, -0.07587, -0.04554), (0.04008, -0.07587, 0.04565), (-0.04008, -0.07587, 0.04565), (-0.04008, -0.07587, -0.04554), (0.028, -0.06379, 0.1598), (0.028, -0.06379, 0.1141), (0.028, -0.007788, 0.1598), (0.028, -0.007788, 0.1141), (-0.0224, -0.01339, 0.1552), (-0.0224, -0.01339, 0.1187), (-0.0224, -0.05819, 0.1552), (-0.0224, -0.05819, 0.1187), (0.0224, -0.05819, 0.1552), (0.0224, -0.05819, 0.1187), (0.0224, -0.01339, 0.1552), (0.0224, -0.01339, 0.1187), (0.028, -0.06379, -0.114), (0.028, -0.06379, -0.1596), (-0.028, -0.06379, -0.114), (-0.028, -0.06379, -0.1596), (-0.028, -0.007788, -0.114), (-0.028, -0.007788, -0.1596), (0.028, -0.007788, -0.114), (0.028, -0.007788, -0.1596), (-0.0224, -0.05819, -0.1551), (-0.0224, -0.05819, -0.1186), (0.0224, -0.05819, -0.1551), (0.0224, -0.05819, -0.1186), (0.0224, -0.01339, -0.1551), (0.0224, -0.01339, -0.1186), (-0.0224, -0.01339, -0.1551), (-0.0224, -0.01339, -0.1186), (0.04008, 0.004288, 5.522e-05), (0.04008, -0.07587, 5.522e-05), (-0.04008, -0.07587, 5.522e-05), (-0.04008, 0.004288, 5.522e-05)], [], [(40, 43, 1, 0), (43, 42, 2, 1), (41, 40, 0, 3), (0, 1, 2, 3), (7, 6, 5, 4), (32, 33, 8, 11), (81, 83, 9, 10), (33, 34, 12, 8), (83, 85, 13, 9), (85, 87, 15, 13), (35, 32, 11, 14), (87, 81, 10, 15), (31, 30, 16, 17), (38, 31, 17, 37), (42, 13, 27, 45), (3, 2, 26, 25), (13, 15, 24, 27), (41, 3, 25, 44), (44, 25, 18, 46), (28, 29, 23, 21), (25, 26, 19, 18), (14, 12, 29, 28), (34, 6, 31, 38), (39, 28, 21, 36), (6, 7, 30, 31), (45, 27, 22, 47), (27, 24, 20, 22), (35, 14, 28, 39), (4, 5, 33, 32), (5, 6, 34, 33), (7, 4, 32, 35), (29, 38, 37, 23), (12, 34, 38, 29), (30, 39, 36, 16), (7, 35, 39, 30), (2, 42, 45, 26), (15, 10, 40, 41), (26, 45, 47, 19), (10, 9, 43, 40), (9, 13, 42, 43), (24, 44, 46, 20), (15, 41, 44, 24), (69, 63, 49, 50), (51, 54, 57, 64), (63, 61, 53, 49), (53, 55, 56, 58), (61, 71, 55, 53), (48, 51, 64, 67), (71, 69, 50, 55), (54, 52, 59, 57), (98, 99, 59, 67), (99, 96, 57, 59), (50, 49, 66, 65), (52, 48, 67, 59), (8, 12, 60, 62), (62, 60, 72, 74), (11, 8, 62, 68), (97, 98, 67, 64), (55, 50, 65, 56), (60, 70, 78, 72), (96, 97, 64, 57), (49, 53, 58, 66), (12, 14, 70, 60), (61, 63, 75, 73), (14, 11, 68, 70), (70, 68, 76, 78), (74, 72, 73, 75), (76, 74, 75, 77), (72, 78, 79, 73), (78, 76, 77, 79), (71, 61, 73, 79), (68, 62, 74, 76), (69, 71, 79, 77), (63, 69, 77, 75), (51, 48, 82, 80), (84, 86, 93, 95), (48, 52, 84, 82), (83, 81, 90, 88), (52, 54, 86, 84), (87, 85, 94, 92), (54, 51, 80, 86), (82, 84, 95, 89), (95, 93, 92, 94), (80, 82, 89, 91), (85, 83, 88, 94), (91, 89, 88, 90), (81, 87, 92, 90), (89, 95, 94, 88), (93, 91, 90, 92), (86, 80, 91, 93), (66, 58, 99, 98), (58, 56, 96, 99), (65, 66, 98, 97), (56, 65, 97, 96)])
me_cube_013.polygons.foreach_set('use_smooth', [True] * 94)
_uv = me_cube_013.uv_layers.new(name='UVMap')
_uv.uv.foreach_set('vector', [0.6996, 0.7595, 0.6864, 0.7597, 0.686, 0.7508, 0.6997, 0.7505, 0.6864, 0.7597, 0.6732, 0.7607, 0.6725, 0.7517, 0.686, 0.7508, 0.713, 0.7601, 0.6996, 0.7595, 0.6997, 0.7505, 0.7134, 0.751, 0.6997, 0.7505, 0.686, 0.7508, 0.6857, 0.7371, 0.6994, 0.7368, 0.7011, 0.8959, 0.6875, 0.8962, 0.6872, 0.8826, 0.7008, 0.8823, 0.7004, 0.8734, 0.6873, 0.8736, 0.6874, 0.8651, 0.7, 0.8648, 0.6996, 0.7778, 0.6883, 0.7776, 0.6869, 0.7682, 0.6994, 0.768, 0.6873, 0.8736, 0.6739, 0.8729, 0.6745, 0.8638, 0.6874, 0.8651, 0.6883, 0.7776, 0.6754, 0.7807, 0.6739, 0.7696, 0.6869, 0.7682, 0.8026, 0.7458, 0.7893, 0.7458, 0.7893, 0.735, 0.8026, 0.735, 0.7137, 0.8724, 0.7004, 0.8734, 0.7, 0.8648, 0.713, 0.8634, 0.71, 0.7805, 0.6996, 0.7778, 0.6994, 0.768, 0.7124, 0.7692, 0.6876, 0.9007, 0.7012, 0.9004, 0.713, 0.9513, 0.678, 0.952, 0.6694, 0.8727, 0.6689, 0.8818, 0.6168, 0.8886, 0.6179, 0.8699, 0.6732, 0.7607, 0.6739, 0.7696, 0.6695, 0.77, 0.6688, 0.761, 0.6994, 0.7368, 0.6857, 0.7371, 0.6856, 0.7327, 0.6993, 0.7324, 0.8026, 0.735, 0.7893, 0.735, 0.7893, 0.7306, 0.8026, 0.7306, 0.713, 0.7601, 0.7134, 0.751, 0.7179, 0.7513, 0.7174, 0.7604, 0.7174, 0.7604, 0.7179, 0.7513, 0.77, 0.7443, 0.7689, 0.763, 0.7893, 0.8407, 0.8026, 0.8407, 0.813, 0.8904, 0.779, 0.8904, 0.6993, 0.7324, 0.6856, 0.7327, 0.6738, 0.6818, 0.7088, 0.681, 0.7893, 0.8364, 0.8026, 0.8364, 0.8026, 0.8407, 0.7893, 0.8407, 0.6739, 0.8729, 0.6734, 0.8821, 0.6689, 0.8818, 0.6694, 0.8727, 0.718, 0.8721, 0.7174, 0.8631, 0.7673, 0.8501, 0.7687, 0.8685, 0.6875, 0.8962, 0.7011, 0.8959, 0.7012, 0.9004, 0.6876, 0.9007, 0.6688, 0.761, 0.6695, 0.77, 0.6195, 0.7827, 0.6182, 0.7643, 0.8026, 0.7306, 0.7893, 0.7306, 0.779, 0.681, 0.813, 0.681, 0.7137, 0.8724, 0.713, 0.8634, 0.7174, 0.8631, 0.718, 0.8721, 0.7008, 0.8823, 0.6872, 0.8826, 0.6873, 0.8736, 0.7004, 0.8734, 0.6872, 0.8826, 0.6734, 0.8821, 0.6739, 0.8729, 0.6873, 0.8736, 0.7143, 0.8814, 0.7008, 0.8823, 0.7004, 0.8734, 0.7137, 0.8724, 0.67, 0.8635, 0.6694, 0.8727, 0.6179, 0.8699, 0.619, 0.8511, 0.6745, 0.8638, 0.6739, 0.8729, 0.6694, 0.8727, 0.67, 0.8635, 0.7187, 0.8811, 0.718, 0.8721, 0.7687, 0.8685, 0.77, 0.887, 0.7143, 0.8814, 0.7137, 0.8724, 0.718, 0.8721, 0.7187, 0.8811, 0.6725, 0.7517, 0.6732, 0.7607, 0.6688, 0.761, 0.6681, 0.752, 0.7124, 0.7692, 0.6994, 0.768, 0.6996, 0.7595, 0.713, 0.7601, 0.6681, 0.752, 0.6688, 0.761, 0.6182, 0.7643, 0.6168, 0.7459, 0.6994, 0.768, 0.6869, 0.7682, 0.6864, 0.7597, 0.6996, 0.7595, 0.6869, 0.7682, 0.6739, 0.7696, 0.6732, 0.7607, 0.6864, 0.7597, 0.7168, 0.7695, 0.7174, 0.7604, 0.7689, 0.763, 0.7678, 0.7817, 0.7124, 0.7692, 0.713, 0.7601, 0.7174, 0.7604, 0.7168, 0.7695, 0.6999, 0.8415, 0.6882, 0.8413, 0.6866, 0.8314, 0.7003, 0.8308, 0.7002, 0.8017, 0.714, 0.7982, 0.7188, 0.8048, 0.7005, 0.808, 0.6882, 0.8413, 0.6754, 0.8452, 0.6728, 0.8349, 0.6866, 0.8314, 0.8026, 0.8026, 0.7893, 0.8026, 0.7865, 0.7965, 0.8055, 0.7965, 0.8026, 0.8135, 0.7893, 0.8135, 0.7893, 0.8026, 0.8026, 0.8026, 0.6865, 0.8023, 0.7002, 0.8017, 0.7005, 0.808, 0.6857, 0.8077, 0.7104, 0.8448, 0.6999, 0.8415, 0.7003, 0.8308, 0.7135, 0.8338, 0.7893, 0.7687, 0.8026, 0.7687, 0.8055, 0.7748, 0.7865, 0.7748, 0.6857, 0.8166, 0.6675, 0.8163, 0.6694, 0.804, 0.6857, 0.8077, 0.8055, 0.7857, 0.7865, 0.7857, 0.7865, 0.7748, 0.8055, 0.7748, 0.7003, 0.8308, 0.6866, 0.8314, 0.6863, 0.8251, 0.7011, 0.8254, 0.6733, 0.7993, 0.6865, 0.8023, 0.6857, 0.8077, 0.6694, 0.804, 0.6874, 0.8651, 0.6745, 0.8638, 0.6768, 0.8526, 0.6872, 0.8553, 0.6872, 0.8553, 0.6768, 0.8526, 0.678, 0.8517, 0.6875, 0.8538, 0.7, 0.8648, 0.6874, 0.8651, 0.6872, 0.8553, 0.6986, 0.8554, 0.7012, 0.8165, 0.6857, 0.8166, 0.6857, 0.8077, 0.7005, 0.808, 0.7135, 0.8338, 0.7003, 0.8308, 0.7011, 0.8254, 0.7175, 0.8291, 0.8026, 0.8255, 0.7893, 0.8255, 0.7907, 0.8238, 0.8013, 0.8238, 0.7194, 0.8168, 0.7012, 0.8165, 0.7005, 0.808, 0.7188, 0.8048, 0.6866, 0.8314, 0.6728, 0.8349, 0.668, 0.8283, 0.6863, 0.8251, 0.8026, 0.8364, 0.7893, 0.8364, 0.7893, 0.8255, 0.8026, 0.8255, 0.6754, 0.8452, 0.6882, 0.8413, 0.6884, 0.8433, 0.6775, 0.8467, 0.713, 0.8634, 0.7, 0.8648, 0.6986, 0.8554, 0.7115, 0.8523, 0.7115, 0.8523, 0.6986, 0.8554, 0.6985, 0.8534, 0.7094, 0.8507, 0.6875, 0.8538, 0.678, 0.8517, 0.6775, 0.8467, 0.6884, 0.8433, 0.6985, 0.8534, 0.6875, 0.8538, 0.6884, 0.8433, 0.6996, 0.843, 0.8013, 0.8238, 0.7907, 0.8238, 0.7907, 0.8152, 0.8013, 0.8152, 0.7094, 0.8507, 0.6985, 0.8534, 0.6996, 0.843, 0.7092, 0.8456, 0.7893, 0.8135, 0.8026, 0.8135, 0.8013, 0.8152, 0.7907, 0.8152, 0.6986, 0.8554, 0.6872, 0.8553, 0.6875, 0.8538, 0.6985, 0.8534, 0.6999, 0.8415, 0.7104, 0.8448, 0.7092, 0.8456, 0.6996, 0.843, 0.6882, 0.8413, 0.6999, 0.8415, 0.6996, 0.843, 0.6884, 0.8433, 0.7002, 0.8017, 0.6865, 0.8023, 0.6869, 0.7916, 0.6986, 0.7917, 0.8026, 0.7579, 0.7893, 0.7579, 0.7907, 0.7562, 0.8013, 0.7562, 0.6865, 0.8023, 0.6733, 0.7993, 0.6764, 0.7883, 0.6869, 0.7916, 0.6883, 0.7776, 0.6996, 0.7778, 0.6994, 0.7793, 0.6884, 0.7796, 0.8026, 0.7687, 0.7893, 0.7687, 0.7893, 0.7579, 0.8026, 0.7579, 0.7893, 0.7458, 0.8026, 0.7458, 0.8013, 0.7475, 0.7907, 0.7475, 0.714, 0.7982, 0.7002, 0.8017, 0.6986, 0.7917, 0.7115, 0.7879, 0.6869, 0.7916, 0.6764, 0.7883, 0.6776, 0.7874, 0.6872, 0.7901, 0.8013, 0.7562, 0.7907, 0.7562, 0.7907, 0.7475, 0.8013, 0.7475, 0.6986, 0.7917, 0.6869, 0.7916, 0.6872, 0.7901, 0.6984, 0.7897, 0.6754, 0.7807, 0.6883, 0.7776, 0.6884, 0.7796, 0.6774, 0.7824, 0.6984, 0.7897, 0.6872, 0.7901, 0.6884, 0.7796, 0.6994, 0.7793, 0.6996, 0.7778, 0.71, 0.7805, 0.7088, 0.7814, 0.6994, 0.7793, 0.6872, 0.7901, 0.6776, 0.7874, 0.6774, 0.7824, 0.6884, 0.7796, 0.7093, 0.7863, 0.6984, 0.7897, 0.6994, 0.7793, 0.7088, 0.7814, 0.7115, 0.7879, 0.6986, 0.7917, 0.6984, 0.7897, 0.7093, 0.7863, 0.6863, 0.8251, 0.668, 0.8283, 0.6675, 0.8163, 0.6857, 0.8166, 0.8055, 0.7965, 0.7865, 0.7965, 0.7865, 0.7857, 0.8055, 0.7857, 0.7011, 0.8254, 0.6863, 0.8251, 0.6857, 0.8166, 0.7012, 0.8165, 0.7175, 0.8291, 0.7011, 0.8254, 0.7012, 0.8165, 0.7194, 0.8168])
me_cube_013.materials.append(mat_handlemat)
me_cube_013.use_remesh_preserve_volume = False
me_cube_013.use_remesh_preserve_attributes = False
me_cube_013.use_mirror_vertex_groups = False
me_cube_013.update()
me_cube_016 = bpy.data.meshes.new('Cube.016')
me_cube_016.from_pydata([(-0.02985, 2.591e-07, -1.422), (0.02015, -0.05, -1.422), (-0.02985, -0.05, -1.472), (0.005501, -0.01464, -1.422), (0.005501, -0.05, -1.458), (-0.02985, -0.01464, -1.458), (0.002642, -0.0175, -1.455), (-0.02986, -0.05, 1.472), (0.02014, -0.05, 1.422), (-0.02986, -3.165e-07, 1.422), (0.005498, -0.05, 1.458), (0.005498, -0.01464, 1.422), (-0.02986, -0.01464, 1.458), (0.002639, -0.0175, 1.455), (-0.02985, -0.15, -1.472), (0.02015, -0.15, -1.422), (-0.02985, -0.2, -1.422), (0.005501, -0.15, -1.458), (0.005501, -0.1854, -1.422), (-0.02985, -0.1854, -1.458), (0.002642, -0.1825, -1.455), (-0.02986, -0.2, 1.422), (0.02014, -0.15, 1.422), (-0.02986, -0.15, 1.472), (0.005498, -0.1854, 1.422), (0.005498, -0.15, 1.458), (-0.02986, -0.1854, 1.458), (0.002639, -0.1825, 1.455), (-2.373, 2.589e-07, -1.422), (-2.373, -0.05, -1.472), (-2.423, -0.05, -1.422), (-2.373, -0.01464, -1.458), (-2.409, -0.05, -1.458), (-2.409, -0.01464, -1.422), (-2.406, -0.0175, -1.455), (-2.423, -0.05, 1.422), (-2.373, -0.05, 1.472), (-2.373, -2.019e-07, 1.422), (-2.409, -0.05, 1.458), (-2.373, -0.01464, 1.458), (-2.409, -0.01464, 1.422), (-2.406, -0.0175, 1.455), (-2.423, -0.15, -1.422), (-2.373, -0.15, -1.472), (-2.373, -0.2, -1.422), (-2.409, -0.15, -1.458), (-2.373, -0.1854, -1.458), (-2.409, -0.1854, -1.422), (-2.406, -0.1825, -1.455), (-2.373, -0.2, 1.422), (-2.373, -0.15, 1.472), (-2.423, -0.15, 1.422), (-2.373, -0.1854, 1.458), (-2.409, -0.15, 1.458), (-2.409, -0.1854, 1.422), (-2.406, -0.1825, 1.455)], [], [(29, 2, 14, 43), (51, 35, 30, 42), (7, 36, 50, 23), (28, 37, 9, 0), (44, 16, 21, 49), (0, 3, 6, 5), (1, 4, 6, 3), (2, 5, 6, 4), (7, 10, 13, 12), (8, 11, 13, 10), (9, 12, 13, 11), (14, 17, 20, 19), (15, 18, 20, 17), (16, 19, 20, 18), (21, 24, 27, 26), (22, 25, 27, 24), (23, 26, 27, 25), (28, 31, 34, 33), (29, 32, 34, 31), (30, 33, 34, 32), (35, 38, 41, 40), (36, 39, 41, 38), (37, 40, 41, 39), (42, 45, 48, 47), (43, 46, 48, 45), (44, 47, 48, 46), (49, 52, 55, 54), (50, 53, 55, 52), (51, 54, 55, 53), (0, 9, 11, 3), (3, 11, 8, 1), (28, 0, 5, 31), (31, 5, 2, 29), (36, 7, 12, 39), (39, 12, 9, 37), (15, 22, 24, 18), (18, 24, 21, 16), (43, 14, 19, 46), (46, 19, 16, 44), (49, 21, 26, 52), (52, 26, 23, 50), (22, 8, 10, 25), (25, 10, 7, 23), (1, 15, 17, 4), (4, 17, 14, 2), (37, 28, 33, 40), (40, 33, 30, 35), (44, 49, 54, 47), (47, 54, 51, 42), (35, 51, 53, 38), (38, 53, 50, 36), (29, 43, 45, 32), (32, 45, 42, 30), (1, 8, 22, 15)])
me_cube_016.polygons.foreach_set('use_smooth', [True] * 54)
_uv = me_cube_016.uv_layers.new(name='UVMap')
_uv.uv.foreach_set('vector', [0.9531, 0.02912, 0.7377, 0.02912, 0.7377, 0.01993, 0.9531, 0.01993, 0.9715, 0.2999, 0.9623, 0.2999, 0.9623, 0.03832, 0.9715, 0.03832, 0.7377, 0.3091, 0.9531, 0.3091, 0.9531, 0.3183, 0.7377, 0.3183, 0.9531, 0.03832, 0.9531, 0.2999, 0.7377, 0.2999, 0.7377, 0.03832, 0.4946, 0.03832, 0.7101, 0.03832, 0.7101, 0.2999, 0.4946, 0.2999, 0.7377, 0.03832, 0.7331, 0.03832, 0.7347, 0.03533, 0.7377, 0.03372, 0.7285, 0.03832, 0.7285, 0.03506, 0.7315, 0.03533, 0.7331, 0.03832, 0.7377, 0.02912, 0.7377, 0.03372, 0.7347, 0.03211, 0.7344, 0.02912, 0.7377, 0.3091, 0.7344, 0.3091, 0.7347, 0.3061, 0.7377, 0.3045, 0.7285, 0.2999, 0.7331, 0.2999, 0.7315, 0.3028, 0.7285, 0.3031, 0.7377, 0.2999, 0.7377, 0.3045, 0.7347, 0.3028, 0.7331, 0.2999, 0.7377, 0.01993, 0.7344, 0.01993, 0.7347, 0.01694, 0.7377, 0.01668, 0.7193, 0.03832, 0.7147, 0.03832, 0.7163, 0.03533, 0.7193, 0.03506, 0.7101, 0.03832, 0.7101, 0.03506, 0.7131, 0.03533, 0.7147, 0.03832, 0.7101, 0.2999, 0.7147, 0.2999, 0.7131, 0.3028, 0.7101, 0.3031, 0.7193, 0.2999, 0.7193, 0.3031, 0.7163, 0.3028, 0.7147, 0.2999, 0.7377, 0.3183, 0.7377, 0.3215, 0.7347, 0.3212, 0.7344, 0.3183, 0.9531, 0.03832, 0.9531, 0.03372, 0.9561, 0.03533, 0.9577, 0.03832, 0.9531, 0.02912, 0.9564, 0.02912, 0.9561, 0.03211, 0.9531, 0.03372, 0.9623, 0.03832, 0.9577, 0.03832, 0.9593, 0.03533, 0.9623, 0.03506, 0.9623, 0.2999, 0.9623, 0.3031, 0.9593, 0.3028, 0.9577, 0.2999, 0.9531, 0.3091, 0.9531, 0.3045, 0.9561, 0.3061, 0.9564, 0.3091, 0.9531, 0.2999, 0.9577, 0.2999, 0.9561, 0.3028, 0.9531, 0.3045, 0.9715, 0.03832, 0.9715, 0.03506, 0.9745, 0.03533, 0.9748, 0.03832, 0.9531, 0.01993, 0.9531, 0.01668, 0.9561, 0.01694, 0.9564, 0.01993, 0.4946, 0.03832, 0.4914, 0.03832, 0.4916, 0.03533, 0.4946, 0.03506, 0.4946, 0.2999, 0.4946, 0.3031, 0.4916, 0.3028, 0.4914, 0.2999, 0.9531, 0.3183, 0.9564, 0.3183, 0.9561, 0.3212, 0.9531, 0.3215, 0.9715, 0.2999, 0.9748, 0.2999, 0.9745, 0.3028, 0.9715, 0.3031, 0.7377, 0.03832, 0.7377, 0.2999, 0.7331, 0.2999, 0.7331, 0.03832, 0.7331, 0.03832, 0.7331, 0.2999, 0.7285, 0.2999, 0.7285, 0.03832, 0.9531, 0.03832, 0.7377, 0.03832, 0.7377, 0.03372, 0.9531, 0.03372, 0.9531, 0.03372, 0.7377, 0.03372, 0.7377, 0.02912, 0.9531, 0.02912, 0.9531, 0.3091, 0.7377, 0.3091, 0.7377, 0.3045, 0.9531, 0.3045, 0.9531, 0.3045, 0.7377, 0.3045, 0.7377, 0.2999, 0.9531, 0.2999, 0.7193, 0.03832, 0.7193, 0.2999, 0.7147, 0.2999, 0.7147, 0.03832, 0.7147, 0.03832, 0.7147, 0.2999, 0.7101, 0.2999, 0.7101, 0.03832, 0.9531, 0.01993, 0.7377, 0.01993, 0.7377, 0.01668, 0.9531, 0.01668, 0.4946, 0.03506, 0.7101, 0.03506, 0.7101, 0.03832, 0.4946, 0.03832, 0.4946, 0.2999, 0.7101, 0.2999, 0.7101, 0.3031, 0.4946, 0.3031, 0.9531, 0.3215, 0.7377, 0.3215, 0.7377, 0.3183, 0.9531, 0.3183, 0.7193, 0.2999, 0.7285, 0.2999, 0.7285, 0.3031, 0.7193, 0.3031, 0.7344, 0.3183, 0.7344, 0.3091, 0.7377, 0.3091, 0.7377, 0.3183, 0.7285, 0.03832, 0.7193, 0.03832, 0.7193, 0.03506, 0.7285, 0.03506, 0.7344, 0.02912, 0.7344, 0.01993, 0.7377, 0.01993, 0.7377, 0.02912, 0.9531, 0.2999, 0.9531, 0.03832, 0.9577, 0.03832, 0.9577, 0.2999, 0.9577, 0.2999, 0.9577, 0.03832, 0.9623, 0.03832, 0.9623, 0.2999, 0.4946, 0.03832, 0.4946, 0.2999, 0.4914, 0.2999, 0.4914, 0.03832, 0.9748, 0.03832, 0.9748, 0.2999, 0.9715, 0.2999, 0.9715, 0.03832, 0.9623, 0.2999, 0.9715, 0.2999, 0.9715, 0.3031, 0.9623, 0.3031, 0.9564, 0.3091, 0.9564, 0.3183, 0.9531, 0.3183, 0.9531, 0.3091, 0.9531, 0.02912, 0.9531, 0.01993, 0.9564, 0.01993, 0.9564, 0.02912, 0.9623, 0.03506, 0.9715, 0.03506, 0.9715, 0.03832, 0.9623, 0.03832, 0.7285, 0.03832, 0.7285, 0.2999, 0.7193, 0.2999, 0.7193, 0.03832])
me_cube_016.materials.append(mat_woodmat)
me_cube_016.use_remesh_preserve_volume = False
me_cube_016.use_remesh_preserve_attributes = False
me_cube_016.use_mirror_vertex_groups = False
me_cube_016.update()
me_cube_012 = bpy.data.meshes.new('Cube.012')
me_cube_012.from_pydata([(0.028, -0.06379, -0.2799), (-0.028, -0.06379, -0.2799), (-0.028, -0.007788, -0.2799), (0.028, -0.007788, -0.2799), (0.028, -0.06379, 0.2801), (-0.028, -0.06379, 0.2801), (-0.028, -0.007788, 0.2801), (0.028, -0.007788, 0.2801), (-0.028, -0.06379, 0.2054), (-0.028, -0.06379, -0.2053), (0.028, -0.06379, -0.2053), (0.028, -0.06379, 0.2054), (-0.028, -0.007788, 0.2054), (-0.028, -0.007788, -0.2053), (0.028, -0.007788, 0.2054), (0.028, -0.007788, -0.2053), (0.07171, 0.2162, 0.3202), (-0.07171, 0.2162, 0.3202), (0.07171, 0.2162, -0.321), (-0.07171, 0.2162, -0.321), (0.07171, 0.2162, -0.168), (0.07171, 0.2162, 0.1672), (-0.07171, 0.2162, -0.168), (-0.07171, 0.2162, 0.1672), (0.028, 0.01046, -0.2053), (0.028, 0.01046, -0.2799), (-0.028, 0.01046, -0.2799), (-0.028, 0.01046, -0.2053), (0.028, 0.01046, 0.2054), (-0.028, 0.01046, 0.2054), (0.028, 0.01046, 0.2801), (-0.028, 0.01046, 0.2801), (0.028, -0.06379, 0.2427), (-0.028, -0.06379, 0.2427), (-0.028, -0.007788, 0.2427), (0.028, -0.007788, 0.2427), (0.07171, 0.2162, 0.2437), (-0.07171, 0.2162, 0.2437), (-0.028, 0.01046, 0.2427), (0.028, 0.01046, 0.2427), (0.028, -0.06379, -0.2426), (0.028, -0.007788, -0.2426), (-0.028, -0.007788, -0.2426), (-0.028, -0.06379, -0.2426), (0.028, 0.01046, -0.2426), (-0.028, 0.01046, -0.2426), (0.07171, 0.2162, -0.2445), (-0.07171, 0.2162, -0.2445), (-0.028, -0.06379, -0.06839), (-0.028, -0.06379, 0.0685), (0.028, -0.06379, 0.0685), (0.028, -0.06379, -0.06839), (-0.028, -0.007788, -0.06839), (-0.028, -0.007788, 0.0685), (0.028, -0.007788, -0.06839), (0.028, -0.007788, 0.0685), (0.04008, 0.004288, 0.04565), (0.04008, 0.004288, -0.04554), (-0.04008, 0.004288, 0.04565), (-0.04008, 0.004288, -0.04554), (-0.028, -0.007788, 0.1598), (-0.028, -0.007788, 0.1141), (-0.028, -0.06379, 0.1598), (-0.028, -0.06379, 0.1141), (0.04008, -0.07587, -0.04554), (0.04008, -0.07587, 0.04565), (-0.04008, -0.07587, 0.04565), (-0.04008, -0.07587, -0.04554), (0.028, -0.06379, 0.1598), (0.028, -0.06379, 0.1141), (0.028, -0.007788, 0.1598), (0.028, -0.007788, 0.1141), (-0.0224, -0.01339, 0.1552), (-0.0224, -0.01339, 0.1187), (-0.0224, -0.05819, 0.1552), (-0.0224, -0.05819, 0.1187), (0.0224, -0.05819, 0.1552), (0.0224, -0.05819, 0.1187), (0.0224, -0.01339, 0.1552), (0.0224, -0.01339, 0.1187), (0.028, -0.06379, -0.114), (0.028, -0.06379, -0.1596), (-0.028, -0.06379, -0.114), (-0.028, -0.06379, -0.1596), (-0.028, -0.007788, -0.114), (-0.028, -0.007788, -0.1596), (0.028, -0.007788, -0.114), (0.028, -0.007788, -0.1596), (-0.0224, -0.05819, -0.1551), (-0.0224, -0.05819, -0.1186), (0.0224, -0.05819, -0.1551), (0.0224, -0.05819, -0.1186), (0.0224, -0.01339, -0.1551), (0.0224, -0.01339, -0.1186), (-0.0224, -0.01339, -0.1551), (-0.0224, -0.01339, -0.1186), (0.04008, 0.004288, 5.522e-05), (0.04008, -0.07587, 5.522e-05), (-0.04008, -0.07587, 5.522e-05), (-0.04008, 0.004288, 5.522e-05)], [], [(40, 43, 1, 0), (43, 42, 2, 1), (41, 40, 0, 3), (0, 1, 2, 3), (7, 6, 5, 4), (32, 33, 8, 11), (81, 83, 9, 10), (33, 34, 12, 8), (83, 85, 13, 9), (85, 87, 15, 13), (35, 32, 11, 14), (87, 81, 10, 15), (31, 30, 16, 17), (38, 31, 17, 37), (42, 13, 27, 45), (3, 2, 26, 25), (13, 15, 24, 27), (41, 3, 25, 44), (44, 25, 18, 46), (28, 29, 23, 21), (25, 26, 19, 18), (14, 12, 29, 28), (34, 6, 31, 38), (39, 28, 21, 36), (6, 7, 30, 31), (45, 27, 22, 47), (27, 24, 20, 22), (35, 14, 28, 39), (4, 5, 33, 32), (5, 6, 34, 33), (7, 4, 32, 35), (29, 38, 37, 23), (12, 34, 38, 29), (30, 39, 36, 16), (7, 35, 39, 30), (2, 42, 45, 26), (15, 10, 40, 41), (26, 45, 47, 19), (10, 9, 43, 40), (9, 13, 42, 43), (24, 44, 46, 20), (15, 41, 44, 24), (69, 63, 49, 50), (51, 54, 57, 64), (63, 61, 53, 49), (53, 55, 56, 58), (61, 71, 55, 53), (48, 51, 64, 67), (71, 69, 50, 55), (54, 52, 59, 57), (98, 99, 59, 67), (99, 96, 57, 59), (50, 49, 66, 65), (52, 48, 67, 59), (8, 12, 60, 62), (62, 60, 72, 74), (11, 8, 62, 68), (97, 98, 67, 64), (55, 50, 65, 56), (60, 70, 78, 72), (96, 97, 64, 57), (49, 53, 58, 66), (12, 14, 70, 60), (61, 63, 75, 73), (14, 11, 68, 70), (70, 68, 76, 78), (74, 72, 73, 75), (76, 74, 75, 77), (72, 78, 79, 73), (78, 76, 77, 79), (71, 61, 73, 79), (68, 62, 74, 76), (69, 71, 79, 77), (63, 69, 77, 75), (51, 48, 82, 80), (84, 86, 93, 95), (48, 52, 84, 82), (83, 81, 90, 88), (52, 54, 86, 84), (87, 85, 94, 92), (54, 51, 80, 86), (82, 84, 95, 89), (95, 93, 92, 94), (80, 82, 89, 91), (85, 83, 88, 94), (91, 89, 88, 90), (81, 87, 92, 90), (89, 95, 94, 88), (93, 91, 90, 92), (86, 80, 91, 93), (66, 58, 99, 98), (58, 56, 96, 99), (65, 66, 98, 97), (56, 65, 97, 96)])
me_cube_012.polygons.foreach_set('use_smooth', [True] * 94)
_uv = me_cube_012.uv_layers.new(name='UVMap')
_uv.uv.foreach_set('vector', [0.6996, 0.7595, 0.6864, 0.7597, 0.686, 0.7508, 0.6997, 0.7505, 0.6864, 0.7597, 0.6732, 0.7607, 0.6725, 0.7517, 0.686, 0.7508, 0.713, 0.7601, 0.6996, 0.7595, 0.6997, 0.7505, 0.7134, 0.751, 0.6997, 0.7505, 0.686, 0.7508, 0.6857, 0.7371, 0.6994, 0.7368, 0.7011, 0.8959, 0.6875, 0.8962, 0.6872, 0.8826, 0.7008, 0.8823, 0.7004, 0.8734, 0.6873, 0.8736, 0.6874, 0.8651, 0.7, 0.8648, 0.6996, 0.7778, 0.6883, 0.7776, 0.6869, 0.7682, 0.6994, 0.768, 0.6873, 0.8736, 0.6739, 0.8729, 0.6745, 0.8638, 0.6874, 0.8651, 0.6883, 0.7776, 0.6754, 0.7807, 0.6739, 0.7696, 0.6869, 0.7682, 0.8026, 0.7458, 0.7893, 0.7458, 0.7893, 0.735, 0.8026, 0.735, 0.7137, 0.8724, 0.7004, 0.8734, 0.7, 0.8648, 0.713, 0.8634, 0.71, 0.7805, 0.6996, 0.7778, 0.6994, 0.768, 0.7124, 0.7692, 0.6876, 0.9007, 0.7012, 0.9004, 0.713, 0.9513, 0.678, 0.952, 0.6694, 0.8727, 0.6689, 0.8818, 0.6168, 0.8886, 0.6179, 0.8699, 0.6732, 0.7607, 0.6739, 0.7696, 0.6695, 0.77, 0.6688, 0.761, 0.6994, 0.7368, 0.6857, 0.7371, 0.6856, 0.7327, 0.6993, 0.7324, 0.8026, 0.735, 0.7893, 0.735, 0.7893, 0.7306, 0.8026, 0.7306, 0.713, 0.7601, 0.7134, 0.751, 0.7179, 0.7513, 0.7174, 0.7604, 0.7174, 0.7604, 0.7179, 0.7513, 0.77, 0.7443, 0.7689, 0.763, 0.7893, 0.8407, 0.8026, 0.8407, 0.813, 0.8904, 0.779, 0.8904, 0.6993, 0.7324, 0.6856, 0.7327, 0.6738, 0.6818, 0.7088, 0.681, 0.7893, 0.8364, 0.8026, 0.8364, 0.8026, 0.8407, 0.7893, 0.8407, 0.6739, 0.8729, 0.6734, 0.8821, 0.6689, 0.8818, 0.6694, 0.8727, 0.718, 0.8721, 0.7174, 0.8631, 0.7673, 0.8501, 0.7687, 0.8685, 0.6875, 0.8962, 0.7011, 0.8959, 0.7012, 0.9004, 0.6876, 0.9007, 0.6688, 0.761, 0.6695, 0.77, 0.6195, 0.7827, 0.6182, 0.7643, 0.8026, 0.7306, 0.7893, 0.7306, 0.779, 0.681, 0.813, 0.681, 0.7137, 0.8724, 0.713, 0.8634, 0.7174, 0.8631, 0.718, 0.8721, 0.7008, 0.8823, 0.6872, 0.8826, 0.6873, 0.8736, 0.7004, 0.8734, 0.6872, 0.8826, 0.6734, 0.8821, 0.6739, 0.8729, 0.6873, 0.8736, 0.7143, 0.8814, 0.7008, 0.8823, 0.7004, 0.8734, 0.7137, 0.8724, 0.67, 0.8635, 0.6694, 0.8727, 0.6179, 0.8699, 0.619, 0.8511, 0.6745, 0.8638, 0.6739, 0.8729, 0.6694, 0.8727, 0.67, 0.8635, 0.7187, 0.8811, 0.718, 0.8721, 0.7687, 0.8685, 0.77, 0.887, 0.7143, 0.8814, 0.7137, 0.8724, 0.718, 0.8721, 0.7187, 0.8811, 0.6725, 0.7517, 0.6732, 0.7607, 0.6688, 0.761, 0.6681, 0.752, 0.7124, 0.7692, 0.6994, 0.768, 0.6996, 0.7595, 0.713, 0.7601, 0.6681, 0.752, 0.6688, 0.761, 0.6182, 0.7643, 0.6168, 0.7459, 0.6994, 0.768, 0.6869, 0.7682, 0.6864, 0.7597, 0.6996, 0.7595, 0.6869, 0.7682, 0.6739, 0.7696, 0.6732, 0.7607, 0.6864, 0.7597, 0.7168, 0.7695, 0.7174, 0.7604, 0.7689, 0.763, 0.7678, 0.7817, 0.7124, 0.7692, 0.713, 0.7601, 0.7174, 0.7604, 0.7168, 0.7695, 0.6999, 0.8415, 0.6882, 0.8413, 0.6866, 0.8314, 0.7003, 0.8308, 0.7002, 0.8017, 0.714, 0.7982, 0.7188, 0.8048, 0.7005, 0.808, 0.6882, 0.8413, 0.6754, 0.8452, 0.6728, 0.8349, 0.6866, 0.8314, 0.8026, 0.8026, 0.7893, 0.8026, 0.7865, 0.7965, 0.8055, 0.7965, 0.8026, 0.8135, 0.7893, 0.8135, 0.7893, 0.8026, 0.8026, 0.8026, 0.6865, 0.8023, 0.7002, 0.8017, 0.7005, 0.808, 0.6857, 0.8077, 0.7104, 0.8448, 0.6999, 0.8415, 0.7003, 0.8308, 0.7135, 0.8338, 0.7893, 0.7687, 0.8026, 0.7687, 0.8055, 0.7748, 0.7865, 0.7748, 0.6857, 0.8166, 0.6675, 0.8163, 0.6694, 0.804, 0.6857, 0.8077, 0.8055, 0.7857, 0.7865, 0.7857, 0.7865, 0.7748, 0.8055, 0.7748, 0.7003, 0.8308, 0.6866, 0.8314, 0.6863, 0.8251, 0.7011, 0.8254, 0.6733, 0.7993, 0.6865, 0.8023, 0.6857, 0.8077, 0.6694, 0.804, 0.6874, 0.8651, 0.6745, 0.8638, 0.6768, 0.8526, 0.6872, 0.8553, 0.6872, 0.8553, 0.6768, 0.8526, 0.678, 0.8517, 0.6875, 0.8538, 0.7, 0.8648, 0.6874, 0.8651, 0.6872, 0.8553, 0.6986, 0.8554, 0.7012, 0.8165, 0.6857, 0.8166, 0.6857, 0.8077, 0.7005, 0.808, 0.7135, 0.8338, 0.7003, 0.8308, 0.7011, 0.8254, 0.7175, 0.8291, 0.8026, 0.8255, 0.7893, 0.8255, 0.7907, 0.8238, 0.8013, 0.8238, 0.7194, 0.8168, 0.7012, 0.8165, 0.7005, 0.808, 0.7188, 0.8048, 0.6866, 0.8314, 0.6728, 0.8349, 0.668, 0.8283, 0.6863, 0.8251, 0.8026, 0.8364, 0.7893, 0.8364, 0.7893, 0.8255, 0.8026, 0.8255, 0.6754, 0.8452, 0.6882, 0.8413, 0.6884, 0.8433, 0.6775, 0.8467, 0.713, 0.8634, 0.7, 0.8648, 0.6986, 0.8554, 0.7115, 0.8523, 0.7115, 0.8523, 0.6986, 0.8554, 0.6985, 0.8534, 0.7094, 0.8507, 0.6875, 0.8538, 0.678, 0.8517, 0.6775, 0.8467, 0.6884, 0.8433, 0.6985, 0.8534, 0.6875, 0.8538, 0.6884, 0.8433, 0.6996, 0.843, 0.8013, 0.8238, 0.7907, 0.8238, 0.7907, 0.8152, 0.8013, 0.8152, 0.7094, 0.8507, 0.6985, 0.8534, 0.6996, 0.843, 0.7092, 0.8456, 0.7893, 0.8135, 0.8026, 0.8135, 0.8013, 0.8152, 0.7907, 0.8152, 0.6986, 0.8554, 0.6872, 0.8553, 0.6875, 0.8538, 0.6985, 0.8534, 0.6999, 0.8415, 0.7104, 0.8448, 0.7092, 0.8456, 0.6996, 0.843, 0.6882, 0.8413, 0.6999, 0.8415, 0.6996, 0.843, 0.6884, 0.8433, 0.7002, 0.8017, 0.6865, 0.8023, 0.6869, 0.7916, 0.6986, 0.7917, 0.8026, 0.7579, 0.7893, 0.7579, 0.7907, 0.7562, 0.8013, 0.7562, 0.6865, 0.8023, 0.6733, 0.7993, 0.6764, 0.7883, 0.6869, 0.7916, 0.6883, 0.7776, 0.6996, 0.7778, 0.6994, 0.7793, 0.6884, 0.7796, 0.8026, 0.7687, 0.7893, 0.7687, 0.7893, 0.7579, 0.8026, 0.7579, 0.7893, 0.7458, 0.8026, 0.7458, 0.8013, 0.7475, 0.7907, 0.7475, 0.714, 0.7982, 0.7002, 0.8017, 0.6986, 0.7917, 0.7115, 0.7879, 0.6869, 0.7916, 0.6764, 0.7883, 0.6776, 0.7874, 0.6872, 0.7901, 0.8013, 0.7562, 0.7907, 0.7562, 0.7907, 0.7475, 0.8013, 0.7475, 0.6986, 0.7917, 0.6869, 0.7916, 0.6872, 0.7901, 0.6984, 0.7897, 0.6754, 0.7807, 0.6883, 0.7776, 0.6884, 0.7796, 0.6774, 0.7824, 0.6984, 0.7897, 0.6872, 0.7901, 0.6884, 0.7796, 0.6994, 0.7793, 0.6996, 0.7778, 0.71, 0.7805, 0.7088, 0.7814, 0.6994, 0.7793, 0.6872, 0.7901, 0.6776, 0.7874, 0.6774, 0.7824, 0.6884, 0.7796, 0.7093, 0.7863, 0.6984, 0.7897, 0.6994, 0.7793, 0.7088, 0.7814, 0.7115, 0.7879, 0.6986, 0.7917, 0.6984, 0.7897, 0.7093, 0.7863, 0.6863, 0.8251, 0.668, 0.8283, 0.6675, 0.8163, 0.6857, 0.8166, 0.8055, 0.7965, 0.7865, 0.7965, 0.7865, 0.7857, 0.8055, 0.7857, 0.7011, 0.8254, 0.6863, 0.8251, 0.6857, 0.8166, 0.7012, 0.8165, 0.7175, 0.8291, 0.7011, 0.8254, 0.7012, 0.8165, 0.7194, 0.8168])
me_cube_012.materials.append(mat_handlemat)
me_cube_012.use_remesh_preserve_volume = False
me_cube_012.use_remesh_preserve_attributes = False
me_cube_012.use_mirror_vertex_groups = False
me_cube_012.update()

# ---- objects
ob_base = bpy.data.objects.new('Base', me_cube)
ob_left_door = bpy.data.objects.new('Left_Door', me_cube_008)
ob_left_hand = bpy.data.objects.new('Left_Hand', me_cube_013)
ob_right_door = bpy.data.objects.new('Right_Door', me_cube_016)
ob_right_hand = bpy.data.objects.new('right_Hand', me_cube_012)
ob_lamp = bpy.data.objects.new('Lamp', light_lamp)
ob_camera = bpy.data.objects.new('Camera', cam_camera)

# ---- transforms, parenting, visibility, modifiers, constraints
ob_base.location = (-1.431e-06, -0.02857, 2.48)
ob_base.lock_rotations_4d = False
ob_base.empty_display_type = 'ARROWS'
ob_base.lineart.crease_threshold = 0.0
_m = ob_base.modifiers.new('Subsurf', 'SUBSURF')
_m.uv_smooth = 'PRESERVE_CORNERS'
_m.quality = 2
_m.show_only_control_edges = False
ob_left_door.parent = ob_base
ob_left_door.matrix_parent_inverse = Matrix(((1.0, 0.0, 0.0, -2.5), (0.0, 1.0, 0.0, 0.02857), (-5.96e-08, 0.0, 1.0, -2.48), (0.0, 0.0, 0.0, 1.0)))
ob_left_door.location = (0.07232, -1.0, 1.551)
ob_left_door.lock_rotations_4d = False
ob_left_door.empty_display_type = 'ARROWS'
ob_left_door.lineart.crease_threshold = 0.0
_m = ob_left_door.modifiers.new('Subsurf', 'SUBSURF')
_m.uv_smooth = 'PRESERVE_CORNERS'
_m.quality = 2
_m.show_only_control_edges = False
ob_left_hand.parent = ob_left_door
ob_left_hand.matrix_parent_inverse = Matrix(((1.0, 0.0, 0.0, -0.07232), (0.0, 1.0, 0.0, 1.0), (0.0, 0.0, 1.0, -0.5), (0.0, 0.0, 0.0, 1.0)))
ob_left_hand.location = (2.14, -1.389, -0.2005)
ob_left_hand.lineart.crease_threshold = 0.0
_m = ob_left_hand.modifiers.new('Subsurf', 'SUBSURF')
_m.uv_smooth = 'PRESERVE_CORNERS'
_m.quality = 2
_m.show_only_control_edges = False
ob_right_door.parent = ob_base
ob_right_door.matrix_parent_inverse = Matrix(((1.0, 0.0, 0.0, -2.5), (0.0, 1.0, 0.0, 0.02857), (-5.96e-08, 0.0, 1.0, -2.48), (0.0, 0.0, 0.0, 1.0)))
ob_right_door.location = (4.928, -1.0, 1.551)
ob_right_door.lock_rotations_4d = False
ob_right_door.empty_display_type = 'ARROWS'
ob_right_door.lineart.crease_threshold = 0.0
_m = ob_right_door.modifiers.new('Subsurf', 'SUBSURF')
_m.uv_smooth = 'PRESERVE_CORNERS'
_m.quality = 2
_m.show_only_control_edges = False
ob_right_hand.parent = ob_right_door
ob_right_hand.matrix_parent_inverse = Matrix(((1.0, 0.0, 0.0, -4.928), (0.0, 1.0, 0.0, 1.0), (0.0, 0.0, 1.0, -0.5), (0.0, 0.0, 0.0, 1.0)))
ob_right_hand.location = (2.858, -1.389, -0.2005)
ob_right_hand.lineart.crease_threshold = 0.0
_m = ob_right_hand.modifiers.new('Subsurf', 'SUBSURF')
_m.uv_smooth = 'PRESERVE_CORNERS'
_m.quality = 2
_m.show_only_control_edges = False
ob_lamp.location = (4.076, -7.931, 5.904)
ob_lamp.rotation_euler = (0.6503, 0.05522, 1.866)
ob_lamp.lock_rotations_4d = False
ob_lamp.empty_display_type = 'ARROWS'
ob_lamp.color = (0.0, 0.0, 0.0, 0.0)
ob_lamp.lineart.crease_threshold = 0.0
ob_camera.location = (3.677, -5.153, 4.954)
ob_camera.rotation_euler = (1.03, 1.925e-07, 0.595)
ob_camera.scale = (1.0, 1.0, 1.0)
ob_camera.lock_rotations_4d = False
ob_camera.empty_display_type = 'ARROWS'
ob_camera.color = (0.0, 0.0, 0.0, 0.0)
ob_camera.display_type = 'WIRE'
ob_camera.lineart.crease_threshold = 0.0

# ---- collection membership
col_collection_1.objects.link(ob_base)
col_collection_1.objects.link(ob_left_door)
col_collection_1.objects.link(ob_left_hand)
col_collection_1.objects.link(ob_right_door)
col_collection_1.objects.link(ob_right_hand)
col_collection_1.objects.link(ob_lamp)
col_collection_1.objects.link(ob_camera)

# ---- scene / render settings (as saved in the file)
scene.camera = ob_camera
scene.frame_start = 1; scene.frame_end = 250; scene.frame_set(1)
scene.render.engine = 'BLENDER_EEVEE_NEXT'
scene.render.image_settings.file_format = 'JPEG'
scene.render.image_settings.color_mode = 'RGB'
scene.render.image_settings.quality = 100
scene.render.image_settings.compression = 90
scene.render.resolution_x = 1200
scene.render.resolution_y = 1200
scene.render.resolution_percentage = 50
scene.render.dither_intensity = 0.0
scene.render.use_bake_clear = False
scene.render.bake_margin = 4
scene.cycles.use_denoising = False
scene.cycles.samples = 10
scene.cycles.sampling_pattern = 'TABULATED_SOBOL'
scene.cycles.light_sampling_threshold = 0.0
scene.cycles.use_adaptive_sampling = False
scene.cycles.use_light_tree = False
scene.cycles.blur_glossy = 0.0
scene.cycles.volume_bounces = 1
scene.cycles.pixel_filter_type = 'GAUSSIAN'
scene.cycles.sample_clamp_indirect = 0.0
scene.view_settings.view_transform = 'Standard'
bpy.context.view_layer.update()
